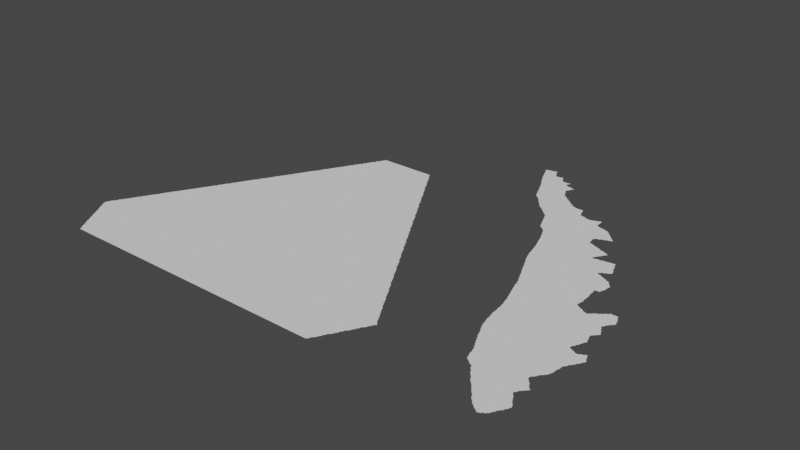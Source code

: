# Source: new.blend  (saved by Blender 3.3.6; exported with 4.5.12 LTS)
import bpy
from mathutils import Matrix  # noqa: F401  (used for matrix-valued properties, if any)

bpy.ops.wm.read_factory_settings(use_empty=True)
scene = bpy.context.scene
scene.name = 'Scene'

# ---- collections
col_collection = bpy.data.collections.new('Collection'); scene.collection.children.link(col_collection)

# ---- node groups
ng_auto_smooth = bpy.data.node_groups.new('Auto Smooth', 'GeometryNodeTree')
_s = ng_auto_smooth.interface.new_socket(name='Geometry', in_out='OUTPUT', socket_type='NodeSocketGeometry')
_s = ng_auto_smooth.interface.new_socket(name='Geometry', in_out='INPUT', socket_type='NodeSocketGeometry')
_s = ng_auto_smooth.interface.new_socket(name='Angle', in_out='INPUT', socket_type='NodeSocketFloat')
_s.subtype = 'ANGLE'
_s.min_value = 0.0
_s.max_value = 3.142
ng_auto_smooth.is_modifier = True
_N = ng_auto_smooth.nodes; _L = ng_auto_smooth.links
n0 = _N.new('NodeGroupOutput'); n0.name = 'Group Output'; n0.location = (480, -100)
n1 = _N.new('NodeGroupInput'); n1.name = 'Group Input'; n1.location = (-420, -300)
n2 = _N.new('NodeGroupInput'); n2.name = 'Group Input.001'; n2.location = (-60, -100)
n3 = _N.new('GeometryNodeSetShadeSmooth'); n3.name = 'Set Shade Smooth'; n3.location = (120, -100)
n3.domain = 'EDGE'
n4 = _N.new('GeometryNodeSetShadeSmooth'); n4.name = 'Set Shade Smooth.001'; n4.location = (300, -100)
n5 = _N.new('GeometryNodeInputMeshEdgeAngle'); n5.name = 'Edge Angle'; n5.location = (-420, -220)
n6 = _N.new('GeometryNodeInputEdgeSmooth'); n6.name = 'Is Edge Smooth'; n6.location = (-60, -160)
n7 = _N.new('GeometryNodeInputShadeSmooth'); n7.name = 'Is Face Smooth'; n7.location = (-240, -340)
n8 = _N.new('FunctionNodeBooleanMath'); n8.name = 'Boolean Math'; n8.location = (-60, -220)
n9 = _N.new('FunctionNodeCompare'); n9.name = 'Compare'; n9.location = (-240, -180)
n9.operation = 'LESS_EQUAL'
_L.new(n5.outputs[0], n9.inputs[0])
_L.new(n4.outputs[0], n0.inputs[0])
_L.new(n1.outputs[1], n9.inputs[1])
_L.new(n9.outputs[0], n8.inputs[0])
_L.new(n7.outputs[0], n8.inputs[1])
_L.new(n2.outputs[0], n3.inputs[0])
_L.new(n6.outputs[0], n3.inputs[1])
_L.new(n3.outputs[0], n4.inputs[0])
_L.new(n8.outputs[0], n3.inputs[2])
n0.is_active_output = True

# ---- world
world_world = bpy.data.worlds.new('World'); scene.world = world_world
world_world.use_nodes = True; world_world.node_tree.nodes.clear()
_N = world_world.node_tree.nodes; _L = world_world.node_tree.links
n0 = _N.new('ShaderNodeOutputWorld'); n0.name = 'World Output'; n0.location = (300, 300)
n1 = _N.new('ShaderNodeBackground'); n1.name = 'Background'; n1.location = (10, 300)
n1.inputs[0].default_value = (0.05088, 0.05088, 0.05088, 1.0)
_L.new(n1.outputs[0], n0.inputs[0])
n0.is_active_output = True
world_world.color = (0.05088, 0.05088, 0.05088)
world_world.use_sun_shadow = False
world_world.sun_shadow_jitter_overblur = 0.0

# ---- meshes
me_mesh = bpy.data.meshes.new('Mesh')
me_mesh.from_pydata([(76.16, 10.21, -8.152e-08), (76.15, 10.23, -8.48e-08), (76.4, 9.277, -4.439e-08), (76.42, 9.236, -5.438e-08), (76.41, 9.251, -8.147e-08), (76.41, 9.271, -9.317e-08), (76.44, 9.196, -5.771e-08), (76.43, 9.211, -8.45e-08), (76.43, 9.23, -9.85e-08), (76.46, 9.155, -6.409e-08), (76.45, 9.171, -8.498e-08), (76.45, 9.19, -9.495e-08), (76.48, 9.114, -6.638e-08), (76.47, 9.131, -8.723e-08), (76.47, 9.15, -9.681e-08), (76.3, 9.595, -4.578e-08), (76.32, 9.492, -5.69e-08), (76.32, 9.511, -7.816e-08), (76.31, 9.531, -8.48e-08), (76.31, 9.551, -9.512e-08), (76.31, 9.571, -9.358e-08), (76.31, 9.59, -9.614e-08), (76.34, 9.432, -7.581e-08), (76.33, 9.451, -8.95e-08), (76.33, 9.47, -9.253e-08), (76.33, 9.49, -9.839e-08), (76.36, 9.375, -5.951e-08), (76.35, 9.392, -8.21e-08), (76.35, 9.411, -9.234e-08), (76.38, 9.333, -6.733e-08), (76.37, 9.351, -8.723e-08), (76.37, 9.37, -9.545e-08), (76.38, 9.491, -9.988e-08), (76.4, 9.292, -7.597e-08), (76.39, 9.311, -9.661e-08), (76.39, 9.33, -9.833e-08), (76.47, 9.368, -9.988e-08), (76.49, 9.566, -9.364e-08), (76.53, 9.489, -9.988e-08), (76.26, 9.892, -7.14e-08), (76.25, 9.911, -8.48e-08), (76.28, 9.751, -4.92e-08), (76.28, 9.77, -7.491e-08), (76.28, 9.791, -7.915e-08), (76.28, 9.811, -9.315e-08), (76.27, 9.831, -8.685e-08), (76.27, 9.851, -8.963e-08), (76.27, 9.87, -9.439e-08), (76.25, 9.93, -9.009e-08), (76.3, 9.611, -6.784e-08), (76.3, 9.63, -8.811e-08), (76.29, 9.65, -9.517e-08), (76.29, 9.67, -8.942e-08), (76.29, 9.689, -9.439e-08), (76.29, 9.71, -9.253e-08), (76.29, 9.73, -9.906e-08), (76.36, 9.89, -9.988e-08), (76.37, 9.657, -9.988e-08), (76.42, 9.78, -9.988e-08), (76.46, 9.92, -9.988e-08), (76.49, 9.66, -2.497e-08), (76.49, 9.72, -4.994e-08), (76.49, 9.76, -4.994e-08), (76.49, 9.8, -4.994e-08), (76.49, 9.84, -4.994e-08), (76.5, 9.9, -2.497e-08), (76.18, 10.14, -4.528e-08), (76.18, 10.15, -7.937e-08), (76.17, 10.17, -8.973e-08), (76.17, 10.19, -9.796e-08), (76.2, 10.08, -4.528e-08), (76.2, 10.09, -7.788e-08), (76.19, 10.11, -9.368e-08), (76.19, 10.13, -9.517e-08), (76.22, 10.15, -9.988e-08), (76.22, 10.03, -5.393e-08), (76.21, 10.05, -8.876e-08), (76.21, 10.07, -9.518e-08), (76.24, 9.972, -5.352e-08), (76.23, 9.991, -8.694e-08), (76.23, 10.01, -9.43e-08), (76.29, 10.08, -9.988e-08), (76.25, 9.95, -9.439e-08), (76.3, 9.981, -9.988e-08), (76.33, 10.24, -9.988e-08), (76.42, 10.01, -9.988e-08), (76.42, 10.12, -9.988e-08), (76.49, 10.23, -7.491e-08), (76.49, 9.96, -4.994e-08), (76.5, 10.03, -8.74e-08), (76.51, 10.12, -9.988e-08), (76.78, 8.64, -3.329e-08), (76.8, 8.619, -4.217e-08), (76.79, 8.632, -8.403e-08), (76.54, 8.938, -4.162e-08), (76.54, 8.952, -6.972e-08), (76.56, 8.892, -7.547e-08), (76.55, 8.911, -8.853e-08), (76.55, 8.93, -9.339e-08), (76.6, 8.949, -9.988e-08), (76.57, 8.876, -7.412e-08), (76.57, 8.89, -9.848e-08), (76.6, 8.858, -7.829e-08), (76.59, 8.871, -9.572e-08), (76.62, 8.84, -3.329e-08), (76.61, 8.852, -9.622e-08), (76.63, 8.835, -8.372e-08), (76.66, 8.813, -7.491e-08), (76.65, 8.83, -9.941e-08), (76.68, 8.777, -7.665e-08), (76.67, 8.792, -8.346e-08), (76.67, 8.81, -9.643e-08), (76.7, 8.755, -6.748e-08), (76.69, 8.771, -8.817e-08), (76.72, 8.72, -6.542e-08), (76.71, 8.733, -7.713e-08), (76.71, 8.75, -9.299e-08), (76.79, 9.012, -9.988e-08), (76.74, 8.698, -5.327e-08), (76.73, 8.712, -8.557e-08), (76.76, 8.675, -8.409e-08), (76.75, 8.691, -9.196e-08), (76.81, 8.758, -9.988e-08), (76.77, 8.653, -7.385e-08), (76.77, 8.67, -9.368e-08), (76.83, 8.86, -9.988e-08), (76.5, 9.073, -7.058e-08), (76.49, 9.091, -8.737e-08), (76.49, 9.11, -9.684e-08), (76.52, 9.159, -9.988e-08), (76.52, 9.014, -7.821e-08), (76.52, 9.031, -8.025e-08), (76.51, 9.051, -8.914e-08), (76.51, 9.07, -9.845e-08), (76.53, 8.971, -8.45e-08), (76.53, 8.991, -9.221e-08), (76.53, 9.01, -9.909e-08), (76.57, 9.28, -9.988e-08), (76.63, 9.16, -9.988e-08), (76.64, 9.035, -9.988e-08), (76.7, 9.28, -9.988e-08), (76.76, 9.16, -9.988e-08), (76.83, 9.246, -9.988e-08), (76.52, 9.62, -8.74e-08), (76.63, 9.395, -9.988e-08), (76.64, 9.543, -9.988e-08), (76.74, 9.4, -9.988e-08), (76.74, 9.532, -9.988e-08), (76.78, 9.621, -9.988e-08), (76.82, 9.36, -9.988e-08), (76.84, 9.477, -9.988e-08), (76.57, 9.74, -9.988e-08), (76.58, 9.902, -9.988e-08), (76.7, 9.706, -9.988e-08), (76.67, 9.85, -9.988e-08), (76.78, 9.767, -9.988e-08), (76.77, 9.919, -9.988e-08), (76.63, 10.03, -9.988e-08), (76.62, 10.17, -9.988e-08), (76.69, 10.27, -9.988e-08), (76.74, 10.08, -9.988e-08), (76.78, 10.22, -9.988e-08), (76.82, 10.03, -9.988e-08), (76.83, 10.12, -9.988e-08), (77.07, 8.316, -6.796e-08), (77.1, 8.299, -4.395e-08), (77.09, 8.311, -9.196e-08), (77.1, 8.3, -3.329e-08), (77.11, 8.311, -9.2e-08), (76.82, 8.597, -6.126e-08), (76.81, 8.611, -8.83e-08), (76.84, 8.575, -7.132e-08), (76.83, 8.59, -9.317e-08), (76.85, 8.553, -7.627e-08), (76.85, 8.57, -9.607e-08), (76.88, 8.519, -4.217e-08), (76.87, 8.532, -8.346e-08), (76.87, 8.55, -9.926e-08), (76.93, 8.587, -9.988e-08), (76.9, 8.496, -6.326e-08), (76.89, 8.511, -9.023e-08), (76.92, 8.474, -7.295e-08), (76.91, 8.49, -9.317e-08), (76.94, 8.438, -4.162e-08), (76.93, 8.452, -8.043e-08), (76.93, 8.47, -9.577e-08), (76.96, 8.416, -7.901e-08), (76.95, 8.431, -9.169e-08), (76.98, 8.394, -7.025e-08), (76.97, 8.411, -9.306e-08), (76.99, 8.376, -6.973e-08), (76.99, 8.39, -9.402e-08), (77.02, 8.358, -5.28e-08), (77.01, 8.371, -9.553e-08), (76.99, 8.479, -9.988e-08), (77.04, 8.34, -3.329e-08), (77.03, 8.352, -9.652e-08), (77.07, 8.54, -9.988e-08), (77.07, 8.635, -9.988e-08), (77.05, 8.334, -7.814e-08), (77.07, 8.33, -9.677e-08), (77.14, 8.445, -9.988e-08), (76.89, 8.674, -9.988e-08), (76.88, 8.941, -9.988e-08), (76.92, 8.82, -9.988e-08), (76.97, 8.999, -9.988e-08), (77.01, 8.736, -9.988e-08), (77.01, 8.86, -9.988e-08), (77.1, 8.78, -9.988e-08), (77.14, 8.883, -9.988e-08), (77.15, 8.99, -9.803e-08), (76.88, 9.129, -9.988e-08), (76.92, 9.24, -9.988e-08), (77.0, 9.125, -9.988e-08), (77.06, 9.237, -9.988e-08), (77.06, 9.04, -9.988e-08), (77.16, 9.135, -9.988e-08), (77.15, 9.01, -9.849e-08), (76.93, 9.36, -9.988e-08), (76.96, 9.566, -9.988e-08), (76.99, 9.444, -9.988e-08), (77.02, 9.36, -9.988e-08), (77.1, 9.608, -7.491e-08), (77.14, 9.355, -9.988e-08), (77.13, 9.492, -9.988e-08), (76.88, 9.801, -9.988e-08), (76.9, 9.685, -9.988e-08), (76.95, 9.866, -9.988e-08), (77.0, 9.688, -9.988e-08), (77.07, 9.78, -9.988e-08), (77.13, 9.69, -9.988e-08), (77.12, 9.907, -9.988e-08), (77.17, 9.631, -8.688e-08), (76.92, 10.01, -9.988e-08), (76.87, 10.27, -9.171e-08), (76.92, 10.17, -9.988e-08), (76.91, 10.25, -7.749e-08), (76.97, 10.21, -9.718e-08), (76.93, 10.23, -8.991e-08), (76.95, 10.22, -7.257e-08), (77.02, 9.977, -9.988e-08), (77.02, 10.08, -9.988e-08), (76.96, 10.22, -3.329e-08), (76.99, 10.22, -6.796e-08), (76.99, 10.21, -9.802e-08), (77.01, 10.23, -9.294e-08), (77.03, 10.25, -8.211e-08), (77.12, 10.07, -9.988e-08), (77.08, 10.2, -9.988e-08), (77.07, 10.27, -9.853e-08), (77.13, 8.317, -6.835e-08), (77.13, 8.33, -9.76e-08), (77.15, 8.333, -8.498e-08), (77.17, 8.351, -9.021e-08), (77.19, 8.39, -9.849e-08), (77.18, 8.577, -9.988e-08), (77.16, 8.338, -5.28e-08), (77.19, 8.372, -8.506e-08), (77.18, 8.358, -4.412e-08), (77.2, 8.395, -6.249e-08), (77.21, 8.411, -8.737e-08), (77.21, 8.43, -9.926e-08), (77.27, 8.55, -1.013e-07), (77.22, 8.644, -7.997e-08), (77.22, 8.433, -7.195e-08), (77.23, 8.451, -9.196e-08), (77.25, 8.49, -9.506e-08), (77.25, 8.589, -9.264e-08), (77.23, 8.61, -9.926e-08), (77.23, 8.629, -8.595e-08), (77.24, 8.458, -6.715e-08), (77.25, 8.472, -8.2e-08), (77.27, 8.568, -9.035e-08), (77.24, 8.607, -7.311e-08), (77.26, 8.496, -6.193e-08), (77.27, 8.511, -8.536e-08), (77.27, 8.53, -9.926e-08), (77.26, 8.583, -5.527e-08), (77.28, 8.533, -7.198e-08), (77.28, 8.546, -6.748e-08), (77.19, 8.689, -9.313e-08), (77.21, 8.79, -9.768e-08), (77.17, 8.71, -9.76e-08), (77.17, 8.73, -5.882e-08), (77.19, 8.77, -9.671e-08), (77.21, 8.908, -9.346e-08), (77.17, 8.95, -9.317e-08), (77.18, 8.706, -7.01e-08), (77.19, 8.752, -8.043e-08), (77.19, 8.929, -8.791e-08), (77.18, 8.944, -6.326e-08), (77.21, 8.65, -9.508e-08), (77.21, 8.668, -7.92e-08), (77.2, 8.682, -4.162e-08), (77.2, 8.774, -7.166e-08), (77.22, 8.886, -8.668e-08), (77.21, 8.89, -9.848e-08), (77.2, 8.922, -4.162e-08), (77.22, 8.796, -6.023e-08), (77.23, 8.811, -1.067e-07), (77.25, 8.832, -8.483e-08), (77.23, 8.87, -9.492e-08), (77.24, 8.819, -4.217e-08), (77.26, 8.842, -8.23e-08), (77.26, 8.844, -5.993e-08), (77.25, 8.852, -7.511e-08), (77.26, 8.847, -6.076e-08), (77.24, 8.855, -9.427e-08), (77.24, 8.864, -6.023e-08), (77.26, 8.842, -3.329e-08), (77.15, 8.97, -9.76e-08), (77.17, 9.031, -9.619e-08), (77.2, 9.24, -9.988e-08), (77.16, 8.966, -7.295e-08), (77.16, 9.015, -6.95e-08), (77.19, 9.07, -9.803e-08), (77.18, 9.037, -5.527e-08), (77.19, 9.052, -8.382e-08), (77.21, 9.09, -9.616e-08), (77.2, 9.073, -7.491e-08), (77.22, 9.096, -8.006e-08), (77.23, 9.111, -8.959e-08), (77.24, 9.119, -4.217e-08), (77.25, 9.132, -8.229e-08), (77.25, 9.15, -9.617e-08), (77.27, 9.25, -9.713e-08), (77.26, 9.153, -7.167e-08), (77.26, 9.17, -8.606e-08), (77.27, 9.19, -8.902e-08), (77.27, 9.21, -9.076e-08), (77.27, 9.23, -9.215e-08), (77.28, 9.271, -7.107e-08), (77.28, 9.257, -4.439e-08), (77.21, 9.589, -9.088e-08), (77.25, 9.354, -9.988e-08), (77.27, 9.566, -9.922e-08), (77.25, 9.569, -9.607e-08), (77.24, 9.58, -6.987e-08), (77.23, 9.584, -7.67e-08), (77.29, 9.331, -8.628e-08), (77.28, 9.291, -7.816e-08), (77.28, 9.311, -8.416e-08), (77.32, 9.517, -9.988e-08), (77.29, 9.569, -9.45e-08), (77.3, 9.58, -4.162e-08), (77.3, 9.338, -4.162e-08), (77.31, 9.352, -7.92e-08), (77.31, 9.37, -9.331e-08), (77.31, 9.584, -7.952e-08), (77.32, 9.376, -6.354e-08), (77.33, 9.391, -9.308e-08), (77.35, 9.43, -9.527e-08), (77.33, 9.589, -8.971e-08), (77.34, 9.4, -3.329e-08), (77.35, 9.412, -7.855e-08), (77.39, 9.49, -1.025e-07), (77.36, 9.602, -7.008e-08), (77.36, 9.436, -6.354e-08), (77.37, 9.451, -7.694e-08), (77.37, 9.569, -9.208e-08), (77.37, 9.588, -8.032e-08), (77.38, 9.46, -3.329e-08), (77.38, 9.472, -7.713e-08), (77.39, 9.529, -8.971e-08), (77.38, 9.548, -7.753e-08), (77.38, 9.562, -4.162e-08), (77.4, 9.496, -6.193e-08), (77.4, 9.508, -7.143e-08), (77.4, 9.52, -3.329e-08), (77.17, 9.609, -1.076e-07), (77.21, 9.73, -9.853e-08), (77.23, 9.771, -9.718e-08), (77.17, 9.65, -9.848e-08), (77.19, 9.603, -7.142e-08), (77.18, 9.654, -6.638e-08), (77.19, 9.671, -8.694e-08), (77.19, 9.69, -9.597e-08), (77.2, 9.6, -3.329e-08), (77.2, 9.696, -7.473e-08), (77.21, 9.712, -8.407e-08), (77.23, 9.81, -9.704e-08), (77.22, 9.865, -7.536e-08), (77.21, 9.87, -9.603e-08), (77.21, 9.889, -8.85e-08), (77.21, 9.91, -9.041e-08), (77.22, 9.738, -6.683e-08), (77.22, 9.752, -7.955e-08), (77.23, 9.829, -8.942e-08), (77.22, 9.849, -7.955e-08), (77.22, 9.915, -6.796e-08), (77.24, 9.792, -6.992e-08), (77.24, 9.806, -5.845e-08), (77.34, 9.6, -3.329e-08), (77.35, 9.604, -7.267e-08), (77.19, 9.995, -9.988e-08), (77.18, 10.17, -9.988e-08), (77.2, 10.27, -9.988e-08), (77.21, 10.11, -9.177e-08), (77.22, 10.08, -7.571e-08), (77.21, 10.09, -8.971e-08), (77.23, 10.13, -8.911e-08), (77.23, 9.93, -8.682e-08), (77.25, 10.01, -9.302e-08), (77.25, 10.03, -7.974e-08), (77.23, 10.05, -9.11e-08), (77.22, 10.07, -7.67e-08), (77.22, 10.12, -4.217e-08), (77.23, 10.15, -9.262e-08), (77.24, 9.937, -6.126e-08), (77.25, 9.951, -9.067e-08), (77.26, 10.0, -7.175e-08), (77.24, 10.15, -7.166e-08), (77.25, 10.17, -9.306e-08), (77.28, 10.25, -9.016e-08), (77.26, 9.958, -5.327e-08), (77.27, 9.971, -8.566e-08), (77.27, 9.988, -8.147e-08), (77.26, 10.18, -5.868e-08), (77.27, 10.19, -8.616e-08), (77.29, 10.21, -7.679e-08), (77.29, 10.23, -8.694e-08), (76.16, 10.2, 3.329e-08), (76.34, 9.418, 4.162e-08), (76.26, 9.877, -3.048e-08), (76.28, 9.737, -2.561e-08), (76.22, 10.02, 4.439e-08), (76.24, 9.957, 4.439e-08), (77.18, 8.74, 3.329e-08), (77.24, 9.78, 3.329e-08), (77.24, 10.04, 4.162e-08), (77.28, 10.2, -2.749e-08), (74.88, 12.72, -7.818e-08), (74.88, 12.73, -7.277e-08), (74.87, 12.75, -7.96e-08), (75.14, 12.15, -7.813e-08), (75.16, 12.1, -3.329e-08), (75.16, 12.11, -7.142e-08), (75.15, 12.13, -8.777e-08), (75.15, 12.15, -9.681e-08), (75.18, 12.07, -7.519e-08), (75.17, 12.09, -9.259e-08), (75.21, 12.11, -9.988e-08), (75.19, 12.06, -7.275e-08), (75.19, 12.07, -9.681e-08), (75.0, 12.46, -7.196e-08), (74.99, 12.47, -8.25e-08), (75.02, 12.42, -4.217e-08), (75.01, 12.43, -7.745e-08), (75.01, 12.45, -9.317e-08), (75.04, 12.38, -3.329e-08), (75.04, 12.39, -7.753e-08), (75.03, 12.41, -9.057e-08), (75.06, 12.34, -3.329e-08), (75.06, 12.35, -7.182e-08), (75.05, 12.37, -9.471e-08), (75.11, 12.44, -9.988e-08), (75.08, 12.3, -5.375e-08), (75.07, 12.31, -8.006e-08), (75.07, 12.33, -9.833e-08), (75.1, 12.25, -6.68e-08), (75.09, 12.27, -8.512e-08), (75.09, 12.29, -9.597e-08), (75.12, 12.2, -4.439e-08), (75.12, 12.21, -8.207e-08), (75.11, 12.23, -8.914e-08), (75.11, 12.25, -9.762e-08), (75.13, 12.17, -8.45e-08), (75.13, 12.19, -9.867e-08), (75.16, 12.33, -9.988e-08), (74.9, 12.68, -5.438e-08), (74.9, 12.69, -8.091e-08), (74.89, 12.71, -9.007e-08), (74.89, 12.75, -9.848e-08), (74.89, 12.76, -5.76e-08), (74.92, 12.63, -6.3e-08), (74.91, 12.65, -9.686e-08), (74.91, 12.67, -9.51e-08), (74.95, 12.71, -9.988e-08), (74.91, 12.76, -8.016e-08), (74.94, 12.58, -6.949e-08), (74.94, 12.59, -7.513e-08), (74.93, 12.61, -9.62e-08), (74.93, 12.63, -9.879e-08), (74.93, 12.77, -8.796e-08), (74.96, 12.54, -5.375e-08), (74.95, 12.55, -8.025e-08), (74.95, 12.57, -9.216e-08), (74.95, 12.77, -9.134e-08), (74.98, 12.5, -5.438e-08), (74.97, 12.51, -8.609e-08), (74.97, 12.53, -9.817e-08), (75.01, 12.77, -9.891e-08), (74.97, 12.77, -9.926e-08), (74.97, 12.78, -6.049e-08), (74.99, 12.49, -9.34e-08), (74.99, 12.78, -8.025e-08), (75.07, 12.59, -9.988e-08), (75.05, 12.69, -9.122e-08), (75.03, 12.73, -9.252e-08), (75.02, 12.76, -6.949e-08), (75.01, 12.79, -7.839e-08), (75.02, 12.75, -7.753e-08), (75.04, 12.71, -7.753e-08), (75.04, 12.72, -4.162e-08), (75.07, 12.67, -9.217e-08), (75.06, 12.68, -4.162e-08), (75.09, 12.67, -9.228e-08), (75.11, 12.67, -9.892e-08), (75.13, 12.67, -9.77e-08), (75.13, 12.68, -4.717e-08), (75.2, 12.52, -9.988e-08), (75.16, 12.67, -8.81e-08), (75.15, 12.68, -4.994e-08), (75.21, 12.59, -9.459e-08), (75.19, 12.61, -9.397e-08), (75.17, 12.65, -8.349e-08), (75.16, 12.68, -3.329e-08), (75.19, 12.63, -8.032e-08), (75.18, 12.64, -4.217e-08), (75.39, 11.84, -7.135e-08), (75.42, 11.82, -6.703e-08), (75.41, 11.83, -9.457e-08), (75.44, 11.8, -6.126e-08), (75.43, 11.81, -9.306e-08), (75.47, 11.88, -9.988e-08), (75.46, 11.78, -7.613e-08), (75.45, 11.79, -9.51e-08), (75.48, 11.76, -4.217e-08), (75.47, 11.77, -8.093e-08), (75.5, 11.74, -3.329e-08), (75.49, 11.75, -8.368e-08), (75.51, 11.73, -7.894e-08), (75.56, 11.78, -9.988e-08), (75.22, 12.04, -6.023e-08), (75.21, 12.05, -9.399e-08), (75.24, 12.02, -5.868e-08), (75.23, 12.03, -9.067e-08), (75.26, 11.99, -6.796e-08), (75.25, 12.01, -9.283e-08), (75.27, 11.97, -7.577e-08), (75.27, 11.99, -9.667e-08), (75.3, 11.94, -4.217e-08), (75.29, 11.95, -8.443e-08), (75.29, 11.97, -9.926e-08), (75.33, 12.04, -9.988e-08), (75.33, 12.17, -9.988e-08), (75.32, 11.92, -5.868e-08), (75.31, 11.93, -9.609e-08), (75.34, 11.89, -6.796e-08), (75.33, 11.91, -8.946e-08), (75.35, 11.87, -7.577e-08), (75.35, 11.89, -9.587e-08), (75.37, 11.85, -7.382e-08), (75.37, 11.87, -9.888e-08), (75.42, 12.16, -9.988e-08), (75.39, 11.85, -9.681e-08), (75.41, 12.01, -9.988e-08), (75.54, 12.07, -9.988e-08), (75.24, 12.24, -9.988e-08), (75.27, 12.36, -9.988e-08), (75.28, 12.47, -9.988e-08), (75.34, 12.28, -9.988e-08), (75.39, 12.35, -9.836e-08), (75.37, 12.41, -9.746e-08), (75.37, 12.39, -9.261e-08), (75.38, 12.45, -9.988e-08), (75.41, 12.33, -8.687e-08), (75.39, 12.37, -7.855e-08), (75.38, 12.38, -4.162e-08), (75.38, 12.41, -6.835e-08), (75.39, 12.43, -8.848e-08), (75.41, 12.47, -9.387e-08), (75.41, 12.31, -8.9e-08), (75.4, 12.34, -4.412e-08), (75.4, 12.44, -3.329e-08), (75.4, 12.45, -7.713e-08), (75.47, 12.25, -9.729e-08), (75.43, 12.27, -9.926e-08), (75.43, 12.29, -8.363e-08), (75.42, 12.3, -5.868e-08), (75.42, 12.48, -5.28e-08), (75.46, 12.26, -7.072e-08), (75.45, 12.27, -8.346e-08), (75.49, 12.23, -9.33e-08), (75.48, 12.24, -6.326e-08), (75.51, 12.21, -9.677e-08), (75.51, 12.22, -6.973e-08), (75.2, 12.6, -5.438e-08), (75.23, 12.59, -9.012e-08), (75.29, 12.55, -9.645e-08), (75.25, 12.59, -9.496e-08), (75.27, 12.59, -9.073e-08), (75.29, 12.53, -8.817e-08), (75.3, 12.57, -8.254e-08), (75.29, 12.59, -9.536e-08), (75.3, 12.6, -4.439e-08), (75.33, 12.51, -9.441e-08), (75.31, 12.52, -6.784e-08), (75.3, 12.56, -4.162e-08), (75.31, 12.59, -8.751e-08), (75.31, 12.6, -5.69e-08), (75.35, 12.51, -9.328e-08), (75.32, 12.52, -4.162e-08), (75.37, 12.51, -8.645e-08), (75.39, 12.5, -7.738e-08), (75.41, 12.49, -9.439e-08), (75.4, 12.5, -4.439e-08), (75.43, 12.49, -7.512e-08), (75.8, 11.2, -5.375e-08), (75.82, 11.14, -7.577e-08), (75.82, 11.15, -7.955e-08), (75.81, 11.17, -9.043e-08), (75.81, 11.19, -9.603e-08), (75.84, 11.09, -7.937e-08), (75.83, 11.11, -8.955e-08), (75.83, 11.13, -9.597e-08), (75.62, 11.5, -5.438e-08), (75.62, 11.51, -8.091e-08), (75.64, 11.46, -6.956e-08), (75.63, 11.47, -8.401e-08), (75.63, 11.49, -9.743e-08), (75.66, 11.44, -6.551e-08), (75.65, 11.45, -9.199e-08), (75.67, 11.43, -7.948e-08), (75.72, 11.59, -9.988e-08), (75.69, 11.41, -7.627e-08), (75.69, 11.43, -9.926e-08), (75.71, 11.39, -7.299e-08), (75.71, 11.41, -9.648e-08), (75.74, 11.34, -3.329e-08), (75.74, 11.35, -7.239e-08), (75.73, 11.37, -9.729e-08), (75.73, 11.39, -9.848e-08), (75.78, 11.44, -9.988e-08), (75.76, 11.3, -5.438e-08), (75.76, 11.31, -8.152e-08), (75.75, 11.33, -9.024e-08), (75.82, 11.56, -9.988e-08), (75.78, 11.25, -6.409e-08), (75.77, 11.27, -8.462e-08), (75.77, 11.29, -9.51e-08), (75.8, 11.21, -7.982e-08), (75.79, 11.23, -8.999e-08), (75.79, 11.25, -9.77e-08), (75.85, 11.3, -9.988e-08), (75.54, 11.7, -5.438e-08), (75.53, 11.71, -8.061e-08), (75.53, 11.73, -9.572e-08), (75.56, 11.65, -6.792e-08), (75.55, 11.67, -8.533e-08), (75.55, 11.69, -9.497e-08), (75.58, 11.6, -4.439e-08), (75.58, 11.61, -7.545e-08), (75.57, 11.63, -9.209e-08), (75.57, 11.65, -9.848e-08), (75.62, 11.89, -9.988e-08), (75.6, 11.55, -6.68e-08), (75.59, 11.57, -8.565e-08), (75.59, 11.59, -9.768e-08), (75.61, 11.53, -8.953e-08), (75.61, 11.55, -9.788e-08), (75.64, 11.67, -9.988e-08), (75.71, 11.8, -9.988e-08), (75.77, 11.7, -9.988e-08), (75.76, 11.9, -9.988e-08), (75.85, 11.78, -9.988e-08), (75.89, 11.87, -9.988e-08), (75.53, 12.19, -9.796e-08), (75.59, 12.15, -9.312e-08), (75.61, 12.13, -9.587e-08), (75.61, 12.14, -6.796e-08), (75.63, 12.11, -9.566e-08), (75.63, 12.13, -7.577e-08), (75.7, 12.01, -9.988e-08), (75.67, 12.09, -9.654e-08), (75.65, 12.11, -7.999e-08), (75.66, 12.1, -4.162e-08), (75.69, 12.09, -9.194e-08), (75.71, 12.08, -8.74e-08), (75.73, 12.08, -8.468e-08), (75.77, 12.08, -8.556e-08), (75.75, 12.08, -8.324e-08), (75.81, 12.03, -9.532e-08), (75.8, 12.07, -8.465e-08), (75.79, 12.08, -7.138e-08), (75.81, 12.05, -8.777e-08), (75.8, 12.08, -3.329e-08), (75.83, 11.97, -9.788e-08), (75.83, 11.99, -8.894e-08), (75.82, 12.01, -8.091e-08), (75.82, 12.02, -5.375e-08), (75.53, 12.21, -7.55e-08), (75.55, 12.19, -7.799e-08), (75.57, 12.17, -8.791e-08), (75.56, 12.18, -4.217e-08), (75.58, 12.16, -5.868e-08), (76.02, 10.56, -5.951e-08), (76.04, 10.51, -6.3e-08), (76.03, 10.53, -8.498e-08), (76.03, 10.55, -9.635e-08), (76.06, 10.47, -7.058e-08), (76.05, 10.49, -8.688e-08), (76.05, 10.51, -9.895e-08), (76.08, 10.43, -7.67e-08), (76.07, 10.45, -8.962e-08), (76.07, 10.47, -9.926e-08), (76.1, 10.38, -5.438e-08), (76.09, 10.39, -8.092e-08), (76.09, 10.41, -9.493e-08), (76.14, 10.49, -9.988e-08), (76.12, 10.33, -6.409e-08), (76.11, 10.35, -8.424e-08), (76.11, 10.37, -9.51e-08), (76.14, 10.62, -9.988e-08), (76.14, 10.28, -5.375e-08), (76.14, 10.29, -7.994e-08), (76.13, 10.31, -9.685e-08), (76.13, 10.33, -9.631e-08), (76.2, 10.4, -9.988e-08), (76.15, 10.25, -8.914e-08), (76.15, 10.27, -9.943e-08), (75.9, 10.84, -4.578e-08), (75.9, 10.85, -7.463e-08), (75.89, 10.87, -8.48e-08), (75.92, 10.78, -4.162e-08), (75.92, 10.79, -7.401e-08), (75.91, 10.81, -8.827e-08), (75.91, 10.83, -9.525e-08), (75.89, 10.89, -9.008e-08), (75.94, 10.73, -5.693e-08), (75.93, 10.75, -8.228e-08), (75.93, 10.77, -9.592e-08), (76.0, 10.86, -9.988e-08), (75.96, 10.69, -6.638e-08), (75.95, 10.71, -8.61e-08), (75.95, 10.73, -9.681e-08), (75.98, 10.65, -7.513e-08), (75.97, 10.67, -9.517e-08), (75.97, 10.69, -9.848e-08), (76.01, 10.78, -9.988e-08), (76.0, 10.6, -7.137e-08), (76.0, 10.61, -8.025e-08), (75.99, 10.63, -9.582e-08), (76.01, 10.57, -8.224e-08), (76.01, 10.59, -9.696e-08), (76.07, 10.7, -9.988e-08), (76.1, 10.82, -9.988e-08), (76.21, 10.75, -9.988e-08), (76.19, 10.85, -9.988e-08), (75.86, 11.0, -3.329e-08), (75.86, 11.01, -6.326e-08), (75.86, 11.03, -8.431e-08), (75.85, 11.05, -9.26e-08), (75.85, 11.07, -9.518e-08), (75.89, 11.18, -9.988e-08), (75.88, 10.93, -6.784e-08), (75.88, 10.95, -8.386e-08), (75.87, 10.97, -9.403e-08), (75.87, 10.99, -9.257e-08), (75.9, 11.03, -9.988e-08), (75.89, 10.91, -9.079e-08), (75.93, 10.93, -9.988e-08), (76.0, 11.02, -9.988e-08), (75.96, 11.12, -9.988e-08), (76.06, 10.94, -9.988e-08), (76.02, 11.2, -9.988e-08), (76.07, 11.12, -9.988e-08), (76.13, 11.02, -9.988e-08), (76.12, 11.23, -9.988e-08), (76.22, 11.17, -9.988e-08), (75.92, 11.4, -9.988e-08), (75.92, 11.52, -9.988e-08), (76.0, 11.32, -9.988e-08), (76.06, 11.51, -9.988e-08), (76.14, 11.4, -9.988e-08), (76.19, 11.56, -9.988e-08), (75.91, 11.68, -9.988e-08), (75.97, 11.61, -9.988e-08), (76.0, 11.83, -9.988e-08), (76.02, 11.7, -9.988e-08), (76.14, 11.66, -9.988e-08), (76.12, 11.82, -9.988e-08), (76.13, 11.85, -9.25e-08), (76.25, 11.81, -9.957e-08), (76.17, 11.83, -9.919e-08), (75.85, 11.96, -7.572e-08), (75.87, 11.95, -9.445e-08), (75.86, 11.96, -4.412e-08), (75.91, 11.94, -7.857e-08), (75.89, 11.95, -8.664e-08), (75.93, 11.93, -9.136e-08), (75.92, 11.94, -3.329e-08), (75.95, 11.93, -8.787e-08), (75.97, 11.92, -8.542e-08), (75.99, 11.93, -8.751e-08), (76.01, 11.93, -9.603e-08), (76.02, 11.94, -5.375e-08), (76.05, 11.95, -9.919e-08), (76.03, 11.94, -8.209e-08), (76.07, 11.95, -9.796e-08), (76.07, 11.96, -6.68e-08), (76.11, 11.91, -9.411e-08), (76.11, 11.93, -9.386e-08), (76.09, 11.97, -8.6e-08), (76.11, 11.87, -9.536e-08), (76.11, 11.89, -9.228e-08), (76.11, 11.95, -8.788e-08), (76.1, 11.97, -7.943e-08), (76.12, 11.86, -4.439e-08), (76.15, 11.84, -8.386e-08), (76.25, 10.54, -9.988e-08), (76.39, 10.37, -9.988e-08), (76.34, 10.46, -9.988e-08), (76.41, 10.28, -9.988e-08), (76.4, 10.52, -9.988e-08), (76.49, 10.3, -4.994e-08), (76.49, 10.34, -4.994e-08), (76.49, 10.38, -4.994e-08), (76.49, 10.42, -4.994e-08), (76.49, 10.46, -4.994e-08), (76.49, 10.5, -4.994e-08), (76.49, 10.55, -6.243e-08), (76.28, 10.66, -9.988e-08), (76.35, 10.82, -9.988e-08), (76.39, 10.66, -9.988e-08), (76.46, 10.78, -9.988e-08), (76.48, 10.89, -9.988e-08), (76.51, 10.61, -9.988e-08), (76.48, 10.69, -9.988e-08), (76.49, 10.82, -4.994e-08), (76.24, 10.95, -9.988e-08), (76.24, 11.04, -9.988e-08), (76.33, 11.02, -9.988e-08), (76.35, 11.16, -9.988e-08), (76.45, 10.96, -9.988e-08), (76.46, 11.12, -9.988e-08), (76.45, 11.19, -9.471e-08), (76.47, 11.19, -9.089e-08), (76.27, 11.32, -9.988e-08), (76.25, 11.47, -9.815e-08), (76.25, 11.49, -8.99e-08), (76.25, 11.51, -8.647e-08), (76.29, 11.45, -9.576e-08), (76.27, 11.46, -7.616e-08), (76.28, 11.46, -4.162e-08), (76.31, 11.45, -8.229e-08), (76.35, 11.32, -7.491e-08), (76.39, 11.41, -9.746e-08), (76.33, 11.43, -9.348e-08), (76.33, 11.44, -5.693e-08), (76.35, 11.43, -8.802e-08), (76.37, 11.42, -7.401e-08), (76.4, 11.25, -9.988e-08), (76.43, 11.39, -1.11e-07), (76.38, 11.42, -4.162e-08), (76.42, 11.4, -7.877e-08), (76.41, 11.41, -8.147e-08), (76.45, 11.21, -8.94e-08), (76.45, 11.39, -8.776e-08), (76.46, 11.22, -4.162e-08), (76.47, 11.23, -9.609e-08), (76.47, 11.25, -9.681e-08), (76.47, 11.28, -4.994e-08), (76.49, 11.37, -7.786e-08), (76.48, 11.38, -6.542e-08), (76.47, 11.38, -7.277e-08), (76.19, 11.83, -9.317e-08), (76.24, 11.53, -9.488e-08), (76.25, 11.63, -9.988e-08), (76.27, 11.73, -9.988e-08), (76.21, 11.83, -8.738e-08), (76.23, 11.82, -7.731e-08), (76.24, 11.55, -8.74e-08), (76.25, 11.57, -8.482e-08), (76.27, 11.81, -9.115e-08), (76.24, 11.82, -4.528e-08), (76.26, 11.58, -4.162e-08), (76.27, 11.59, -9.221e-08), (76.29, 11.59, -8.45e-08), (76.29, 11.79, -9.399e-08), (76.28, 11.8, -6.703e-08), (76.31, 11.6, -6.3e-08), (76.31, 11.61, -9.848e-08), (76.31, 11.77, -8.993e-08), (76.3, 11.78, -6.703e-08), (76.33, 11.61, -8.914e-08), (76.35, 11.66, -9.988e-08), (76.33, 11.75, -9.261e-08), (76.32, 11.76, -6.703e-08), (76.35, 11.62, -8.025e-08), (76.35, 11.73, -8.993e-08), (76.34, 11.74, -6.703e-08), (76.36, 11.62, -4.528e-08), (76.37, 11.63, -9.518e-08), (76.37, 11.71, -9.399e-08), (76.36, 11.72, -6.703e-08), (76.39, 11.63, -8.694e-08), (76.39, 11.69, -9.399e-08), (76.38, 11.7, -6.703e-08), (76.41, 11.64, -7.604e-08), (76.41, 11.67, -9.399e-08), (76.4, 11.68, -6.703e-08), (76.42, 11.64, -3.329e-08), (76.42, 11.65, -8.449e-08), (76.42, 11.65, -9.988e-08), (76.43, 11.65, -7.658e-08), (76.43, 11.65, -7.222e-08), (76.42, 11.66, -6.703e-08), (76.44, 11.65, -4.162e-08), (76.44, 11.65, -3.329e-08), (76.17, 11.84, -6.207e-08), (76.57, 10.32, -9.988e-08), (76.57, 10.45, -9.988e-08), (76.57, 10.54, -9.988e-08), (76.69, 10.47, -9.988e-08), (76.68, 10.6, -9.988e-08), (76.77, 10.37, -9.988e-08), (76.82, 10.31, -9.411e-08), (76.83, 10.47, -9.662e-08), (76.82, 10.53, -9.535e-08), (76.57, 10.78, -9.988e-08), (76.58, 10.9, -9.988e-08), (76.6, 10.66, -9.988e-08), (76.71, 10.7, -9.988e-08), (76.68, 10.81, -9.988e-08), (76.77, 10.78, -9.988e-08), (76.78, 10.62, -9.988e-08), (76.77, 10.89, -9.441e-08), (76.82, 10.57, -8.971e-08), (76.87, 10.67, -9.926e-08), (76.85, 10.83, -1.004e-07), (76.79, 10.89, -7.758e-08), (76.6, 11.02, -9.988e-08), (76.57, 11.15, -9.988e-08), (76.57, 11.21, -9.179e-08), (76.66, 10.96, -9.775e-08), (76.61, 11.21, -9.707e-08), (76.66, 10.95, -8.326e-08), (76.67, 10.97, -8.901e-08), (76.69, 11.14, -9.988e-08), (76.71, 11.19, -1.039e-07), (76.69, 10.93, -9.506e-08), (76.66, 10.95, -4.772e-08), (76.66, 10.96, -4.772e-08), (76.67, 10.95, -3.329e-08), (76.66, 10.94, -9.427e-08), (76.67, 10.94, -7.38e-08), (76.68, 10.94, -4.412e-08), (76.69, 10.98, -7.418e-08), (76.69, 10.99, -9.938e-08), (76.72, 10.92, -7.152e-08), (76.71, 10.93, -8.032e-08), (76.71, 10.99, -8.312e-08), (76.74, 11.13, -9.43e-08), (76.74, 11.14, -8.259e-08), (76.73, 10.91, -9.317e-08), (76.73, 11.0, -6.249e-08), (76.73, 11.01, -9.82e-08), (76.73, 11.15, -9.339e-08), (76.73, 11.17, -8.565e-08), (76.72, 11.19, -6.68e-08), (76.75, 10.91, -7.758e-08), (76.75, 11.01, -8.192e-08), (76.75, 11.09, -9.33e-08), (76.75, 11.11, -8.872e-08), (76.76, 10.9, -4.412e-08), (76.76, 11.02, -4.412e-08), (76.77, 11.03, -9.223e-08), (76.77, 11.05, -9.234e-08), (76.77, 11.07, -8.49e-08), (76.76, 11.09, -6.3e-08), (76.78, 11.03, -6.259e-08), (76.48, 11.25, -6.973e-08), (76.49, 11.27, -9.196e-08), (76.51, 11.2, -5.842e-08), (76.5, 11.28, -5.527e-08), (76.51, 11.29, -8.309e-08), (76.51, 11.31, -9.926e-08), (76.52, 11.36, -1.132e-07), (76.51, 11.37, -8.092e-08), (76.53, 11.2, -7.708e-08), (76.52, 11.31, -7.192e-08), (76.53, 11.33, -9.41e-08), (76.53, 11.35, -9.597e-08), (76.55, 11.2, -8.416e-08), (76.54, 11.34, -6.326e-08), (76.55, 11.35, -7.491e-08), (76.59, 11.21, -9.018e-08), (76.63, 11.21, -9.536e-08), (76.64, 11.22, -4.439e-08), (76.65, 11.22, -7.138e-08), (76.67, 11.22, -7.816e-08), (76.71, 11.21, -9.519e-08), (76.69, 11.22, -8.468e-08), (76.7, 11.23, -8.237e-08), (76.71, 11.22, -8.99e-08), (76.71, 11.23, -7.491e-08), (76.71, 11.23, -4.162e-08), (76.83, 10.35, -9.433e-08), (76.83, 10.49, -9.31e-08), (76.83, 10.51, -9.098e-08), (76.82, 10.55, -8.706e-08), (76.83, 10.29, -8.705e-08), (76.83, 10.33, -8.823e-08), (76.83, 10.37, -9.926e-08), (76.83, 10.39, -9.692e-08), (76.83, 10.41, -9.276e-08), (76.83, 10.43, -9.275e-08), (76.83, 10.45, -9.094e-08), (76.85, 10.27, -9.677e-08), (76.85, 10.28, -6.409e-08), (76.84, 10.37, -4.786e-08), (76.84, 10.39, -4.661e-08), (76.89, 10.25, -9.419e-08), (76.88, 10.26, -5.438e-08), (76.92, 10.24, -4.217e-08), (77.02, 10.24, -5.28e-08), (77.05, 10.27, -7.92e-08), (77.07, 10.28, -7.283e-08), (77.09, 10.29, -9.198e-08), (77.1, 10.3, -6.354e-08), (77.11, 10.31, -9.05e-08), (77.12, 10.32, -4.412e-08), (76.82, 10.59, -7.437e-08), (76.81, 10.61, -9.848e-08), (76.81, 10.63, -9.458e-08), (76.81, 10.87, -9.317e-08), (76.82, 10.61, -4.756e-08), (76.83, 10.64, -8.299e-08), (76.86, 10.77, -9.988e-08), (76.87, 10.81, -9.797e-08), (76.84, 10.86, -6.429e-08), (76.83, 10.87, -7.855e-08), (76.85, 10.64, -8.324e-08), (76.85, 10.85, -7.894e-08), (76.87, 10.64, -8.511e-08), (76.87, 10.65, -9.253e-08), (76.89, 10.73, -9.525e-08), (76.89, 10.77, -9.691e-08), (76.87, 10.83, -7.491e-08), (76.88, 10.67, -5.69e-08), (76.88, 10.69, -7.915e-08), (76.89, 10.71, -8.523e-08), (76.89, 10.75, -9.119e-08), (76.89, 10.79, -9.399e-08), (76.88, 10.81, -6.973e-08), (76.9, 10.77, -4.661e-08), (76.9, 10.79, -5.244e-08), (76.8, 10.88, -4.412e-08), (77.13, 10.33, -8.987e-08), (77.15, 10.33, -9.926e-08), (77.15, 10.35, -7.55e-08), (77.17, 10.35, -9.365e-08), (77.17, 10.35, -9.496e-08), (77.17, 10.36, -4.162e-08), (77.17, 10.36, -4.439e-08), (77.19, 10.35, -9.276e-08), (77.21, 10.35, -9.588e-08), (77.23, 10.35, -9.058e-08), (77.25, 10.31, -9.5e-08), (77.25, 10.33, -8.894e-08), (77.24, 10.35, -7.436e-08), (77.27, 10.27, -9.136e-08), (77.27, 10.29, -8.407e-08), (77.26, 10.31, -5.993e-08), (75.84, 11.08, 4.528e-08), (76.08, 10.42, 4.162e-08), (75.98, 10.64, 3.329e-08), (75.88, 10.92, 4.162e-08), (76.5, 11.15, -4.994e-08), (76.49, 11.19, -3.099e-08), (76.67, 10.96, 3.329e-08), (76.78, 11.04, 4.162e-08), (76.5, 11.2, 4.162e-08), (76.7, 11.23, 3.329e-08), (76.71, 11.22, 4.162e-08), (77.04, 10.26, 3.329e-08), (77.28, 10.26, 3.329e-08)], [], [(8, 3, 4), (8, 4, 5), (8, 6, 7), (129, 9, 10), (32, 16, 17), (32, 17, 18), (57, 20, 21), (32, 422, 22), (25, 23, 24), (32, 19, 20), (32, 20, 57), (32, 27, 28), (35, 29, 30), (36, 31, 27), (36, 35, 31), (34, 5, 33), (36, 34, 35), (37, 32, 57), (38, 36, 32), (38, 32, 37), (48, 39, 40), (55, 41, 42), (44, 42, 43), (56, 44, 45), (56, 45, 46), (56, 46, 47), (56, 47, 423), (56, 423, 48), (57, 15, 49), (55, 53, 54), (57, 51, 53), (57, 53, 55), (58, 57, 55), (60, 37, 57), (62, 57, 58), (64, 58, 56), (74, 66, 67), (69, 74, 68), (720, 69, 0), (81, 76, 77), (81, 77, 71), (74, 72, 73), (83, 78, 79), (83, 79, 80), (83, 80, 75), (81, 75, 76), (83, 48, 82), (83, 82, 78), (84, 74, 720), (85, 56, 83), (85, 83, 81), (87, 86, 84), (88, 59, 85), (90, 85, 86), (99, 94, 95), (99, 97, 98), (103, 100, 101), (103, 101, 97), (106, 104, 105), (108, 105, 99), (122, 113, 109), (122, 109, 111), (122, 116, 113), (122, 118, 119), (122, 119, 114), (122, 114, 116), (122, 124, 120), (125, 122, 108), (129, 12, 13), (129, 13, 14), (133, 126, 127), (133, 131, 132), (99, 95, 134), (139, 136, 133), (138, 133, 129), (138, 129, 8), (139, 99, 136), (140, 138, 137), (117, 108, 139), (141, 139, 138), (142, 141, 140), (137, 8, 36), (144, 137, 36), (145, 38, 37), (145, 37, 143), (146, 140, 144), (146, 144, 145), (149, 140, 146), (150, 146, 147), (143, 37, 60), (151, 143, 60), (151, 60, 61), (151, 61, 62), (151, 62, 63), (152, 63, 64), (152, 64, 65), (153, 145, 151), (154, 151, 152), (148, 145, 153), (155, 153, 154), (156, 154, 152), (152, 65, 88), (152, 88, 89), (157, 152, 89), (158, 89, 90), (158, 90, 87), (156, 152, 157), (160, 157, 158), (161, 158, 159), (162, 156, 160), (166, 167, 165), (170, 92, 93), (174, 171, 172), (202, 172, 170), (178, 173, 174), (180, 175, 176), (178, 176, 177), (185, 181, 182), (194, 182, 180), (187, 183, 184), (194, 187, 185), (191, 188, 189), (194, 189, 186), (194, 186, 187), (196, 192, 193), (197, 194, 178), (201, 193, 194), (168, 164, 200), (202, 93, 123), (202, 123, 124), (203, 125, 117), (204, 122, 125), (205, 204, 203), (206, 202, 204), (208, 206, 207), (209, 207, 205), (211, 117, 141), (211, 141, 142), (212, 211, 142), (213, 205, 211), (214, 213, 212), (216, 215, 213), (217, 210, 215), (218, 142, 149), (219, 150, 148), (220, 218, 150), (221, 214, 218), (223, 214, 221), (224, 221, 220), (224, 220, 219), (225, 155, 156), (227, 225, 156), (227, 226, 225), (228, 219, 226), (229, 228, 227), (222, 219, 228), (230, 222, 228), (231, 229, 227), (231, 227, 240), (235, 163, 161), (235, 162, 163), (238, 235, 236), (239, 237, 238), (240, 227, 233), (241, 233, 235), (245, 248, 244), (247, 240, 241), (248, 241, 244), (196, 251, 168), (196, 252, 251), (255, 201, 197), (255, 197, 198), (253, 256, 252), (257, 258, 253), (201, 259, 254), (262, 201, 255), (201, 264, 261), (267, 262, 255), (269, 255, 263), (266, 271, 270), (273, 267, 268), (262, 274, 266), (277, 272, 267), (279, 276, 262), (282, 280, 208), (287, 280, 282), (284, 288, 283), (289, 285, 209), (290, 209, 286), (292, 255, 280), (281, 294, 284), (299, 281, 209), (296, 209, 285), (297, 285, 289), (301, 299, 295), (300, 302, 299), (305, 300, 299), (308, 299, 301), (304, 309, 303), (310, 209, 210), (313, 209, 310), (311, 314, 217), (315, 317, 311), (318, 319, 315), (216, 321, 320), (216, 322, 321), (312, 328, 324), (325, 330, 312), (331, 332, 325), (369, 224, 222), (333, 224, 369), (334, 312, 223), (334, 223, 224), (337, 336, 333), (339, 341, 334), (342, 334, 335), (334, 346, 339), (344, 348, 343), (351, 350, 342), (342, 343, 348), (351, 354, 350), (355, 351, 342), (360, 342, 356), (355, 362, 358), (364, 355, 342), (365, 342, 359), (368, 355, 363), (370, 230, 229), (230, 372, 232), (230, 374, 372), (370, 376, 230), (377, 333, 373), (370, 379, 378), (382, 371, 231), (371, 386, 385), (387, 380, 371), (388, 371, 381), (391, 371, 380), (392, 356, 352), (394, 231, 247), (395, 247, 248), (396, 248, 249), (398, 394, 247), (397, 399, 247), (394, 401, 384), (404, 394, 398), (400, 406, 397), (395, 407, 400), (394, 409, 401), (429, 403, 404), (395, 412, 407), (394, 414, 409), (416, 394, 410), (396, 417, 412), (413, 419, 430), (440, 435, 436), (441, 436, 437), (441, 437, 438), (455, 447, 448), (455, 448, 444), (454, 449, 450), (455, 451, 447), (455, 454, 451), (468, 460, 461), (468, 461, 457), (468, 465, 460), (468, 463, 465), (467, 438, 434), (472, 432, 433), (477, 469, 470), (477, 470, 471), (473, 477, 472), (482, 474, 475), (475, 476, 477), (481, 486, 479), (487, 491, 477), (490, 485, 486), (493, 491, 492), (496, 494, 489), (496, 489, 490), (496, 490, 481), (496, 481, 482), (497, 482, 477), (499, 477, 491), (500, 491, 495), (496, 444, 494), (501, 498, 499), (502, 497, 498), (504, 496, 497), (506, 507, 496), (510, 455, 496), (509, 511, 508), (513, 510, 496), (515, 496, 507), (516, 511, 512), (517, 514, 515), (524, 520, 521), (526, 522, 523), (532, 528, 525), (532, 525, 526), (532, 529, 530), (532, 530, 528), (441, 442, 443), (441, 443, 440), (441, 533, 534), (538, 535, 536), (540, 537, 538), (544, 539, 540), (544, 540, 441), (553, 549, 547), (553, 550, 551), (553, 551, 549), (554, 544, 545), (556, 553, 547), (556, 547, 544), (521, 519, 555), (524, 521, 553), (524, 553, 556), (557, 524, 556), (557, 556, 554), (558, 441, 467), (558, 467, 468), (560, 468, 455), (545, 441, 558), (562, 561, 559), (563, 559, 560), (565, 563, 560), (566, 561, 562), (568, 562, 564), (565, 570, 563), (573, 566, 562), (565, 574, 570), (571, 575, 565), (576, 554, 561), (578, 561, 572), (582, 576, 577), (584, 583, 576), (586, 554, 583), (587, 513, 514), (588, 510, 513), (590, 510, 588), (592, 560, 589), (591, 593, 590), (597, 560, 592), (593, 598, 589), (595, 599, 594), (602, 596, 597), (603, 560, 601), (604, 565, 603), (605, 580, 571), (754, 611, 612), (620, 616, 617), (624, 618, 620), (622, 623, 621), (628, 625, 626), (633, 626, 622), (633, 627, 628), (637, 633, 624), (644, 634, 635), (644, 635, 636), (644, 636, 630), (644, 638, 639), (644, 639, 640), (644, 642, 643), (644, 612, 641), (644, 641, 642), (650, 645, 646), (661, 648, 649), (661, 650, 647), (655, 532, 524), (660, 656, 657), (661, 652, 653), (620, 617, 659), (624, 620, 660), (624, 660, 658), (662, 532, 655), (665, 663, 662), (776, 637, 663), (666, 665, 664), (668, 557, 667), (669, 557, 668), (672, 557, 669), (673, 655, 557), (674, 557, 671), (676, 674, 675), (664, 662, 655), (664, 655, 673), (673, 674, 677), (679, 673, 678), (681, 673, 679), (682, 664, 673), (683, 673, 680), (686, 683, 684), (688, 687, 682), (667, 557, 554), (691, 667, 585), (693, 667, 692), (695, 668, 693), (702, 697, 698), (708, 1066, 703), (709, 704, 705), (709, 705, 701), (709, 701, 702), (718, 706, 707), (709, 708, 704), (717, 710, 711), (718, 711, 712), (718, 708, 709), (728, 722, 723), (731, 724, 725), (731, 725, 726), (732, 726, 727), (732, 727, 722), (732, 722, 728), (739, 734, 735), (739, 735, 730), (739, 730, 731), (742, 1067, 736), (739, 738, 734), (745, 742, 737), (745, 737, 739), (713, 699, 744), (713, 744, 742), (746, 745, 739), (746, 739, 732), (747, 713, 745), (747, 745, 746), (754, 1065, 613), (754, 614, 615), (754, 615, 609), (754, 609, 611), (759, 749, 750), (760, 1068, 755), (757, 755, 756), (759, 757, 758), (759, 751, 752), (761, 728, 760), (762, 757, 759), (763, 759, 754), (764, 732, 761), (765, 763, 754), (766, 762, 763), (767, 764, 762), (768, 766, 765), (748, 746, 764), (769, 767, 766), (769, 766, 768), (770, 644, 633), (771, 633, 637), (772, 754, 644), (773, 770, 771), (768, 765, 772), (774, 772, 773), (775, 774, 773), (778, 776, 665), (778, 665, 666), (779, 777, 776), (780, 773, 777), (780, 777, 779), (781, 779, 778), (775, 773, 780), (783, 780, 781), (786, 687, 785), (788, 666, 786), (790, 666, 788), (792, 666, 790), (793, 666, 792), (795, 797, 778), (796, 797, 795), (802, 797, 799), (804, 781, 797), (806, 802, 799), (803, 806, 799), (808, 782, 804), (720, 1, 719), (716, 720, 715), (718, 716, 717), (811, 720, 718), (814, 811, 812), (816, 813, 811), (819, 811, 814), (822, 713, 747), (823, 822, 747), (823, 747, 748), (824, 814, 822), (825, 824, 823), (827, 814, 824), (829, 825, 826), (830, 748, 767), (832, 748, 830), (832, 830, 831), (832, 831, 769), (834, 823, 832), (835, 832, 833), (838, 768, 774), (840, 839, 775), (842, 838, 839), (844, 842, 843), (848, 838, 842), (848, 842, 845), (852, 833, 838), (851, 848, 850), (853, 846, 847), (854, 847, 851), (855, 853, 847), (857, 836, 852), (852, 859, 857), (862, 860, 853), (864, 853, 858), (868, 775, 780), (869, 780, 783), (871, 783, 870), (872, 867, 775), (868, 873, 775), (868, 876, 873), (868, 878, 877), (879, 869, 874), (868, 881, 878), (884, 869, 879), (868, 885, 882), (886, 868, 869), (887, 869, 883), (886, 889, 885), (890, 886, 887), (886, 892, 889), (894, 886, 890), (886, 896, 893), (898, 886, 894), (886, 899, 896), (901, 886, 897), (906, 903, 904), (907, 899, 900), (909, 905, 906), (910, 781, 809), (911, 87, 815), (911, 815, 816), (911, 816, 817), (912, 817, 818), (912, 818, 819), (912, 819, 820), (913, 820, 821), (159, 158, 911), (914, 911, 912), (914, 912, 913), (916, 159, 914), (918, 916, 914), (920, 828, 825), (920, 825, 829), (921, 829, 826), (922, 913, 827), (922, 827, 828), (915, 913, 922), (924, 922, 920), (924, 920, 921), (925, 923, 924), (926, 914, 915), (929, 926, 923), (930, 925, 924), (931, 924, 927), (837, 1070, 835), (921, 826, 834), (933, 835, 1069), (933, 1069, 1070), (939, 932, 933), (940, 933, 936), (941, 924, 921), (945, 921, 937), (938, 943, 935), (947, 941, 946), (932, 948, 938), (953, 949, 939), (955, 924, 950), (958, 954, 939), (960, 939, 940), (961, 924, 955), (963, 957, 953), (957, 966, 962), (969, 957, 963), (1072, 967, 968), (862, 972, 861), (862, 975, 973), (863, 977, 862), (974, 933, 1070), (863, 981, 977), (978, 982, 863), (983, 985, 982), (984, 934, 933), (987, 936, 933), (988, 940, 936), (989, 990, 988), (991, 992, 940), (994, 992, 993), (1074, 996, 994), (999, 918, 914), (1002, 161, 917), (998, 1003, 916), (1008, 916, 918), (1010, 161, 1002), (1012, 1004, 1005), (236, 235, 1013), (1016, 246, 245), (1076, 1017, 246), (249, 248, 1017), (1023, 928, 926), (1026, 930, 931), (1027, 1023, 1024), (926, 1028, 1025), (1029, 929, 925), (1032, 930, 1026), (1034, 930, 1031), (929, 1036, 1035), (1039, 1030, 930), (1037, 1041, 929), (1038, 1043, 1029), (1044, 1038, 1029), (1045, 1029, 1030), (1044, 1046, 1038), (1022, 1049, 1021), (396, 249, 1019), (1050, 396, 1049), (1052, 1050, 1051), (1054, 1053, 1052), (1053, 396, 1052), (1057, 396, 1056), (1060, 1059, 1057), (1061, 1057, 1058), (1062, 413, 396), (1063, 396, 1059), (1077, 413, 1062), (307, 305, 299), (303, 300, 305), (306, 304, 303), (904, 903, 899), (907, 906, 904), (937, 921, 935), (944, 945, 942), (946, 941, 945), (938, 1071, 943), (995, 992, 994), (1075, 992, 995), (8, 11, 6), (129, 14, 9), (11, 129, 10), (32, 25, 16), (19, 32, 18), (32, 28, 422), (23, 32, 22), (27, 31, 26), (25, 32, 23), (31, 35, 30), (32, 36, 27), (33, 5, 2), (34, 8, 5), (36, 8, 34), (48, 423, 39), (55, 424, 41), (44, 55, 42), (57, 21, 15), (50, 57, 49), (53, 51, 52), (51, 57, 50), (56, 55, 44), (56, 58, 55), (61, 60, 57), (62, 61, 57), (63, 62, 58), (64, 63, 58), (65, 64, 56), (59, 65, 56), (0, 69, 421), (74, 73, 66), (68, 74, 67), (71, 77, 70), (75, 80, 425), (72, 81, 71), (78, 82, 426), (81, 83, 75), (74, 81, 72), (720, 74, 69), (83, 56, 48), (84, 81, 74), (86, 85, 81), (84, 86, 81), (85, 59, 56), (89, 88, 85), (90, 89, 85), (87, 90, 86), (99, 98, 94), (97, 101, 96), (99, 103, 97), (105, 102, 103), (99, 105, 103), (105, 108, 106), (108, 111, 107), (111, 109, 110), (113, 116, 112), (108, 122, 111), (116, 114, 115), (122, 121, 118), (122, 120, 121), (123, 93, 91), (117, 125, 108), (129, 128, 12), (8, 129, 11), (128, 133, 127), (133, 130, 131), (129, 133, 128), (135, 99, 134), (133, 136, 130), (136, 99, 135), (138, 139, 133), (137, 138, 8), (139, 108, 99), (141, 117, 139), (140, 141, 138), (38, 144, 36), (145, 144, 38), (144, 140, 137), (147, 146, 145), (148, 147, 145), (149, 142, 140), (150, 149, 146), (148, 150, 147), (152, 151, 63), (151, 145, 143), (154, 153, 151), (156, 155, 154), (155, 148, 153), (88, 65, 59), (158, 157, 89), (160, 156, 157), (161, 160, 158), (163, 162, 160), (161, 163, 160), (166, 168, 167), (170, 172, 169), (202, 174, 172), (178, 177, 173), (202, 178, 174), (178, 180, 176), (180, 182, 179), (194, 185, 182), (178, 194, 180), (185, 187, 184), (194, 191, 189), (191, 193, 190), (194, 193, 191), (198, 197, 178), (196, 199, 195), (196, 200, 199), (201, 196, 193), (197, 201, 194), (168, 166, 164), (196, 168, 200), (202, 170, 93), (122, 202, 124), (204, 202, 122), (203, 204, 125), (206, 178, 202), (205, 207, 204), (207, 206, 204), (206, 198, 178), (208, 198, 206), (209, 208, 207), (210, 209, 205), (205, 203, 117), (211, 205, 117), (212, 213, 211), (213, 215, 205), (215, 210, 205), (214, 216, 213), (311, 217, 215), (216, 311, 215), (218, 212, 142), (150, 218, 149), (219, 220, 150), (218, 214, 212), (220, 221, 218), (224, 223, 221), (222, 224, 219), (155, 226, 148), (226, 219, 148), (225, 226, 155), (227, 228, 226), (229, 230, 228), (230, 232, 222), (162, 233, 156), (234, 235, 161), (233, 227, 156), (235, 233, 162), (238, 237, 235), (241, 240, 233), (242, 237, 239), (237, 244, 235), (243, 245, 244), (244, 241, 235), (245, 246, 248), (247, 231, 240), (248, 247, 241), (168, 251, 250), (196, 253, 252), (254, 253, 196), (201, 254, 196), (254, 257, 253), (201, 260, 259), (201, 261, 260), (201, 265, 264), (201, 270, 265), (266, 270, 201), (262, 266, 201), (268, 267, 255), (269, 268, 255), (267, 272, 262), (262, 275, 274), (262, 276, 275), (279, 278, 276), (280, 255, 198), (208, 280, 198), (209, 281, 208), (283, 282, 208), (284, 283, 208), (281, 284, 208), (283, 288, 427), (290, 289, 209), (291, 263, 255), (292, 291, 255), (293, 292, 280), (295, 299, 209), (296, 295, 209), (281, 299, 298), (305, 306, 303), (308, 307, 299), (312, 216, 214), (313, 286, 209), (216, 315, 311), (311, 317, 316), (216, 318, 315), (216, 320, 318), (216, 323, 322), (216, 324, 323), (312, 324, 216), (324, 327, 326), (324, 328, 327), (312, 329, 328), (312, 330, 329), (223, 312, 214), (335, 334, 224), (336, 335, 224), (333, 336, 224), (338, 337, 333), (334, 325, 312), (334, 331, 325), (334, 340, 331), (334, 341, 340), (350, 347, 334), (342, 350, 334), (343, 342, 335), (339, 346, 345), (334, 347, 346), (347, 350, 349), (348, 352, 342), (350, 354, 353), (352, 356, 342), (351, 358, 357), (355, 358, 351), (360, 359, 342), (358, 362, 361), (364, 363, 355), (365, 364, 342), (355, 367, 366), (368, 367, 355), (232, 369, 222), (371, 370, 229), (231, 371, 229), (373, 333, 369), (230, 375, 374), (230, 376, 375), (370, 378, 376), (371, 385, 370), (382, 381, 371), (383, 382, 231), (231, 384, 383), (388, 387, 371), (371, 390, 428), (391, 390, 371), (392, 393, 356), (396, 395, 248), (395, 397, 247), (394, 384, 231), (399, 398, 247), (395, 400, 397), (384, 401, 389), (403, 402, 394), (404, 403, 394), (405, 404, 398), (401, 409, 408), (402, 410, 394), (407, 412, 411), (395, 396, 412), (394, 415, 414), (416, 415, 394), (396, 418, 417), (396, 430, 418), (413, 430, 396), (413, 420, 419), (441, 440, 436), (440, 443, 439), (447, 451, 446), (451, 454, 450), (453, 458, 452), (457, 461, 456), (454, 458, 453), (460, 465, 459), (458, 468, 457), (455, 458, 454), (463, 467, 462), (465, 463, 464), (467, 434, 466), (468, 467, 463), (455, 468, 458), (467, 441, 438), (472, 431, 432), (477, 476, 469), (431, 477, 471), (472, 477, 431), (473, 478, 477), (478, 483, 477), (481, 479, 480), (483, 487, 477), (485, 490, 484), (477, 482, 475), (487, 492, 491), (489, 494, 488), (481, 490, 486), (493, 495, 491), (494, 444, 445), (497, 496, 482), (498, 497, 477), (499, 498, 477), (496, 455, 444), (503, 502, 498), (505, 504, 497), (504, 506, 496), (508, 511, 507), (509, 512, 511), (514, 513, 496), (515, 514, 496), (511, 515, 507), (518, 517, 515), (524, 523, 520), (524, 526, 523), (528, 530, 527), (532, 531, 529), (441, 534, 442), (441, 536, 533), (441, 538, 536), (441, 540, 538), (544, 543, 539), (545, 544, 441), (542, 547, 541), (544, 542, 543), (547, 549, 546), (544, 547, 542), (549, 551, 548), (553, 555, 552), (554, 556, 544), (553, 521, 555), (524, 532, 526), (559, 558, 468), (560, 559, 468), (561, 545, 558), (559, 561, 558), (563, 564, 559), (564, 562, 559), (561, 554, 545), (568, 567, 562), (563, 570, 569), (566, 572, 561), (565, 575, 574), (577, 576, 561), (578, 577, 561), (579, 578, 572), (582, 581, 576), (583, 554, 576), (585, 667, 554), (586, 585, 554), (510, 560, 455), (589, 560, 510), (590, 589, 510), (590, 593, 589), (591, 594, 593), (597, 596, 560), (594, 599, 593), (595, 600, 599), (596, 601, 560), (603, 565, 560), (604, 571, 565), (604, 605, 571), (606, 605, 604), (605, 607, 580), (611, 609, 610), (620, 618, 619), (624, 622, 618), (622, 626, 623), (633, 628, 626), (624, 633, 622), (633, 632, 627), (630, 636, 629), (633, 631, 632), (644, 640, 634), (631, 644, 630), (644, 643, 638), (641, 612, 608), (644, 754, 612), (633, 644, 631), (532, 647, 531), (647, 650, 646), (661, 654, 648), (650, 661, 649), (532, 661, 647), (652, 658, 651), (661, 653, 654), (658, 660, 657), (661, 658, 652), (660, 620, 659), (661, 624, 658), (662, 661, 532), (663, 624, 661), (662, 663, 661), (663, 637, 624), (664, 665, 662), (557, 655, 524), (670, 669, 668), (672, 671, 557), (674, 673, 557), (675, 674, 671), (678, 673, 677), (681, 680, 673), (683, 682, 673), (684, 683, 680), (682, 687, 664), (683, 685, 682), (687, 666, 664), (689, 688, 682), (690, 689, 682), (693, 668, 667), (694, 693, 692), (699, 702, 698), (701, 705, 700), (704, 708, 703), (718, 712, 706), (708, 718, 707), (713, 709, 702), (718, 717, 711), (715, 720, 714), (722, 727, 721), (732, 731, 726), (730, 735, 729), (734, 738, 733), (732, 739, 731), (737, 742, 736), (739, 737, 738), (742, 740, 741), (743, 699, 696), (742, 744, 740), (744, 699, 743), (713, 702, 699), (745, 713, 742), (748, 747, 746), (754, 753, 1065), (614, 754, 613), (759, 758, 749), (751, 759, 750), (754, 752, 753), (757, 760, 755), (754, 759, 752), (757, 761, 760), (761, 732, 728), (762, 761, 757), (763, 762, 759), (762, 764, 761), (765, 766, 763), (764, 746, 732), (766, 767, 762), (767, 748, 764), (771, 770, 633), (770, 772, 644), (772, 765, 754), (773, 772, 770), (774, 768, 772), (665, 776, 663), (777, 771, 637), (776, 777, 637), (777, 773, 771), (778, 779, 776), (781, 780, 779), (784, 783, 781), (786, 666, 687), (787, 786, 785), (789, 788, 786), (791, 790, 788), (793, 778, 666), (793, 794, 778), (794, 795, 778), (796, 798, 797), (797, 781, 778), (802, 801, 797), (800, 803, 799), (804, 782, 781), (805, 804, 797), (801, 805, 797), (803, 807, 806), (809, 781, 782), (720, 0, 1), (713, 810, 709), (718, 720, 716), (810, 718, 709), (811, 84, 720), (812, 811, 718), (810, 812, 718), (814, 812, 810), (811, 813, 84), (813, 87, 84), (815, 87, 813), (816, 815, 813), (817, 816, 811), (818, 817, 811), (819, 818, 811), (820, 819, 814), (821, 820, 814), (822, 810, 713), (822, 814, 810), (823, 824, 822), (825, 828, 824), (826, 825, 823), (827, 821, 814), (828, 827, 824), (831, 830, 767), (769, 831, 767), (832, 823, 748), (833, 832, 769), (834, 826, 823), (835, 834, 832), (836, 835, 833), (837, 835, 836), (838, 769, 768), (839, 838, 774), (775, 839, 774), (841, 840, 775), (843, 842, 839), (838, 833, 769), (847, 846, 838), (848, 847, 838), (849, 848, 845), (846, 852, 838), (851, 847, 848), (853, 852, 846), (856, 855, 847), (852, 836, 833), (853, 860, 852), (852, 860, 859), (860, 862, 861), (863, 862, 853), (864, 863, 853), (865, 864, 858), (866, 783, 784), (869, 868, 780), (870, 783, 866), (867, 841, 775), (775, 873, 872), (874, 869, 783), (875, 783, 871), (868, 877, 876), (880, 879, 874), (868, 882, 881), (884, 883, 869), (868, 886, 885), (887, 886, 869), (888, 887, 883), (891, 890, 887), (886, 893, 892), (895, 894, 890), (898, 897, 886), (900, 899, 886), (901, 900, 886), (899, 903, 902), (906, 905, 903), (907, 904, 899), (909, 908, 905), (910, 784, 781), (912, 911, 817), (913, 912, 820), (911, 158, 87), (914, 159, 911), (915, 914, 913), (917, 161, 159), (916, 917, 159), (827, 913, 821), (921, 920, 829), (920, 922, 828), (923, 915, 922), (924, 923, 922), (923, 926, 915), (928, 919, 914), (926, 928, 914), (925, 929, 923), (931, 930, 924), (1070, 1069, 835), (835, 932, 834), (932, 921, 834), (933, 932, 835), (932, 935, 921), (932, 938, 935), (939, 949, 932), (940, 939, 933), (945, 941, 921), (942, 945, 937), (932, 949, 948), (950, 924, 941), (951, 950, 941), (957, 952, 949), (953, 957, 949), (954, 953, 939), (952, 957, 956), (959, 958, 939), (960, 959, 939), (961, 927, 924), (964, 963, 953), (965, 927, 961), (957, 967, 966), (968, 967, 957), (969, 968, 957), (970, 969, 963), (1072, 971, 967), (862, 973, 972), (1073, 974, 1070), (862, 976, 975), (862, 977, 976), (979, 978, 863), (974, 980, 933), (863, 982, 981), (978, 983, 982), (980, 984, 933), (983, 986, 985), (934, 987, 933), (988, 990, 940), (990, 991, 940), (991, 993, 992), (996, 995, 994), (1074, 997, 996), (1000, 999, 914), (919, 1000, 914), (916, 1003, 917), (916, 1004, 998), (1005, 1004, 916), (1006, 1005, 916), (1007, 1006, 916), (1008, 1007, 916), (1009, 234, 161), (1010, 1009, 161), (1012, 1011, 1004), (1013, 235, 234), (1014, 1013, 234), (1015, 238, 236), (246, 1017, 248), (1018, 1019, 249), (1020, 1021, 1019), (928, 1001, 919), (1024, 1023, 926), (1025, 1024, 926), (929, 1028, 926), (1030, 1029, 925), (930, 1030, 925), (1032, 1031, 930), (1035, 1033, 1028), (929, 1035, 1028), (1029, 1037, 929), (929, 1041, 1040), (1037, 1042, 1041), (1029, 1043, 1037), (1045, 1044, 1029), (1044, 1047, 1046), (1048, 1026, 931), (1021, 1049, 1019), (1049, 396, 1019), (1050, 1052, 396), (1054, 1055, 1053), (1053, 1056, 396), (1057, 1059, 396), (1061, 1060, 1057), (1063, 1062, 396), (1064, 1063, 1059)])
me_mesh.update()
me_mycurve_001 = bpy.data.meshes.new('myCurve.001')
me_mycurve_001.from_pydata([(71.72, 8.402, 0.0), (71.71, 8.416, 0.0), (71.74, 8.365, 0.0), (71.73, 8.377, 0.0), (71.73, 8.395, 0.0), (71.75, 8.338, 0.0), (71.75, 8.356, 0.0), (72.14, 8.603, 0.0), (71.52, 8.745, 0.0), (71.53, 8.719, 0.0), (71.53, 8.736, 0.0), (71.55, 8.681, 0.0), (71.55, 8.696, 0.0), (71.55, 8.715, 0.0), (71.58, 8.643, 0.0), (71.57, 8.657, 0.0), (71.57, 8.675, 0.0), (71.59, 8.618, 0.0), (71.59, 8.635, 0.0), (71.61, 8.579, 0.0), (71.61, 8.596, 0.0), (71.61, 8.615, 0.0), (71.64, 8.541, 0.0), (71.63, 8.556, 0.0), (71.63, 8.575, 0.0), (71.66, 8.503, 0.0), (71.65, 8.517, 0.0), (71.65, 8.535, 0.0), (71.67, 8.478, 0.0), (71.67, 8.495, 0.0), (71.69, 8.44, 0.0), (71.69, 8.456, 0.0), (71.69, 8.475, 0.0), (71.71, 8.435, 0.0), (71.5, 8.782, 0.0), (71.5, 8.79, 0.0), (71.51, 8.757, 0.0), (71.51, 8.775, 0.0), (71.51, 8.794, 0.0), (71.51, 8.812, 0.0), (71.52, 8.827, 0.0), (71.53, 8.852, 0.0), (71.53, 8.834, 0.0), (71.54, 8.865, 0.0), (71.55, 8.873, 0.0), (71.55, 8.891, 0.0), (71.57, 8.895, 0.0), (71.57, 8.913, 0.0), (71.57, 8.928, 0.0), (71.59, 8.934, 0.0), (71.59, 8.952, 0.0), (71.6, 8.966, 0.0), (71.61, 8.974, 0.0), (71.61, 8.992, 0.0), (71.63, 8.995, 0.0), (71.63, 9.03, 0.0), (71.63, 9.013, 0.0), (71.65, 9.035, 0.0), (71.65, 9.053, 0.0), (71.66, 9.068, 0.0), (71.67, 9.074, 0.0), (71.67, 9.092, 0.0), (71.68, 9.106, 0.0), (71.69, 9.114, 0.0), (71.69, 9.131, 0.0), (71.71, 9.135, 0.0), (71.71, 9.153, 0.0), (71.71, 9.169, 0.0), (71.73, 9.174, 0.0), (71.73, 9.193, 0.0), (71.74, 9.207, 0.0), (71.75, 9.214, 0.0), (71.75, 9.232, 0.0), (71.76, 9.245, 0.0), (71.78, 8.3, 0.0), (71.77, 8.316, 0.0), (71.77, 8.335, 0.0), (71.8, 8.262, 0.0), (71.79, 8.277, 0.0), (71.79, 8.295, 0.0), (71.81, 8.237, 0.0), (71.81, 8.255, 0.0), (71.83, 8.201, 0.0), (71.83, 8.216, 0.0), (71.83, 8.235, 0.0), (71.85, 8.2, 0.0), (72.04, 8.2, 0.0), (72.08, 8.2, 0.0), (71.77, 9.253, 0.0), (71.77, 9.271, 0.0), (71.79, 9.275, 0.0), (71.79, 9.293, 0.0), (71.8, 9.309, 0.0), (71.81, 9.314, 0.0), (71.81, 9.333, 0.0), (71.82, 9.347, 0.0), (71.83, 9.372, 0.0), (71.83, 9.354, 0.0), (71.84, 9.385, 0.0), (72.25, 9.46, 0.0), (71.85, 9.393, 0.0), (71.85, 9.41, 0.0), (71.87, 9.415, 0.0), (71.87, 9.448, 0.0), (71.87, 9.433, 0.0), (71.89, 9.454, 0.0), (71.89, 9.472, 0.0), (71.9, 9.486, 0.0), (71.91, 9.494, 0.0), (71.91, 9.512, 0.0), (71.93, 9.515, 0.0), (71.93, 9.533, 0.0), (71.93, 9.55, 0.0), (71.95, 9.555, 0.0), (71.95, 9.573, 0.0), (71.96, 9.588, 0.0), (71.97, 9.594, 0.0), (71.98, 9.626, 0.0), (71.97, 9.612, 0.0), (71.99, 9.634, 0.0), (71.99, 9.651, 0.0), (72.01, 9.655, 0.0), (72.01, 9.673, 0.0), (72.01, 9.689, 0.0), (72.03, 9.694, 0.0), (72.04, 9.727, 0.0), (72.03, 9.713, 0.0), (72.05, 9.734, 0.0), (72.05, 9.752, 0.0), (72.06, 9.765, 0.0), (72.07, 9.773, 0.0), (72.07, 9.791, 0.0), (72.14, 8.2, 0.0), (72.19, 8.2, 0.0), (72.29, 8.2, 0.0), (72.38, 8.2, 0.0), (72.09, 9.795, 0.0), (72.09, 9.813, 0.0), (72.1, 9.829, 0.0), (72.11, 9.834, 0.0), (72.11, 9.853, 0.0), (72.12, 9.867, 0.0), (72.13, 9.874, 0.0), (72.13, 9.892, 0.0), (72.15, 9.913, 0.0), (72.15, 9.93, 0.0), (72.15, 9.895, 0.0), (72.17, 9.935, 0.0), (72.17, 9.953, 0.0), (72.18, 9.968, 0.0), (72.19, 9.974, 0.0), (72.19, 9.993, 0.0), (72.2, 10.01, 0.0), (72.34, 10.02, 0.0), (72.21, 10.01, 0.0), (72.21, 10.03, 0.0), (72.23, 10.03, 0.0), (72.23, 10.05, 0.0), (72.23, 10.07, 0.0), (72.25, 10.07, 0.0), (72.25, 10.09, 0.0), (72.26, 10.11, 0.0), (72.27, 10.11, 0.0), (72.27, 10.13, 0.0), (72.28, 10.14, 0.0), (72.29, 10.17, 0.0), (72.29, 10.15, 0.0), (72.31, 10.17, 0.0), (72.31, 10.19, 0.0), (72.31, 10.21, 0.0), (72.33, 10.21, 0.0), (72.33, 10.23, 0.0), (72.34, 10.25, 0.0), (72.35, 10.25, 0.0), (72.35, 10.27, 0.0), (72.36, 10.28, 0.0), (72.37, 10.29, 0.0), (72.37, 10.31, 0.0), (72.39, 10.31, 0.0), (72.39, 10.33, 0.0), (72.4, 10.35, 0.0), (72.45, 8.2, 0.0), (72.53, 8.2, 0.0), (72.63, 8.2, 0.0), (72.68, 8.2, 0.0), (72.77, 8.2, 0.0), (72.62, 10.17, 0.0), (72.41, 10.35, 0.0), (72.41, 10.37, 0.0), (72.42, 10.39, 0.0), (72.43, 10.39, 0.0), (72.43, 10.41, 0.0), (72.45, 10.41, 0.0), (72.45, 10.43, 0.0), (72.45, 10.45, 0.0), (72.47, 10.45, 0.0), (72.47, 10.47, 0.0), (72.48, 10.49, 0.0), (72.49, 10.51, 0.0), (72.5, 10.53, 0.0), (72.49, 10.49, 0.0), (72.51, 10.55, 0.0), (72.51, 10.53, 0.0), (72.53, 10.55, 0.0), (72.53, 10.57, 0.0), (72.53, 10.59, 0.0), (72.55, 10.59, 0.0), (72.55, 10.61, 0.0), (72.56, 10.63, 0.0), (72.57, 10.63, 0.0), (72.57, 10.65, 0.0), (72.73, 10.71, 0.0), (72.59, 10.67, 0.0), (72.59, 10.69, 0.0), (72.61, 10.69, 0.0), (72.61, 10.71, 0.0), (72.61, 10.73, 0.0), (72.63, 10.73, 0.0), (72.63, 10.75, 0.0), (72.64, 10.77, 0.0), (72.65, 10.77, 0.0), (72.65, 10.79, 0.0), (72.66, 10.8, 0.0), (72.67, 10.83, 0.0), (72.67, 10.81, 0.0), (72.69, 10.83, 0.0), (72.69, 10.85, 0.0), (72.69, 10.87, 0.0), (72.71, 10.87, 0.0), (72.72, 10.91, 0.0), (72.86, 8.2, 0.0), (72.94, 8.2, 0.0), (73.0, 8.2, 0.0), (72.93, 9.432, 0.0), (72.71, 10.89, 0.0), (72.73, 10.91, 0.0), (72.73, 10.93, 0.0), (72.75, 10.93, 0.0), (72.75, 10.95, 0.0), (72.75, 10.97, 0.0), (72.77, 10.97, 0.0), (72.89, 11.0, 0.0), (72.77, 10.99, 0.0), (72.78, 11.01, 0.0), (72.79, 11.01, 0.0), (72.79, 11.03, 0.0), (72.8, 11.05, 0.0), (72.81, 11.05, 0.0), (72.81, 11.07, 0.0), (72.83, 11.07, 0.0), (72.83, 11.09, 0.0), (72.83, 11.11, 0.0), (72.85, 11.11, 0.0), (72.85, 11.13, 0.0), (72.86, 11.15, 0.0), (72.87, 11.15, 0.0), (72.87, 11.17, 0.0), (72.88, 11.18, 0.0), (72.89, 11.19, 0.0), (72.89, 11.21, 0.0), (72.91, 11.23, 0.0), (72.91, 11.21, 0.0), (72.92, 11.25, 0.0), (72.93, 11.25, 0.0), (72.93, 11.27, 0.0), (72.94, 11.29, 0.0), (72.95, 11.29, 0.0), (72.95, 11.31, 0.0), (72.96, 11.32, 0.0), (72.97, 11.33, 0.0), (72.97, 11.35, 0.0), (72.99, 11.35, 0.0), (72.99, 11.37, 0.0), (72.99, 11.39, 0.0), (73.01, 11.39, 0.0), (73.02, 11.43, 0.0), (73.01, 11.41, 0.0), (73.03, 11.43, 0.0), (73.03, 11.45, 0.0), (73.06, 8.2, 0.0), (73.15, 8.2, 0.0), (73.22, 8.2, 0.0), (73.3, 8.2, 0.0), (73.37, 8.2, 0.0), (73.31, 9.454, 0.0), (73.53, 11.28, 0.0), (73.05, 11.45, 0.0), (73.05, 11.47, 0.0), (73.05, 11.49, 0.0), (73.07, 11.49, 0.0), (73.07, 11.51, 0.0), (73.08, 11.53, 0.0), (73.09, 11.53, 0.0), (73.09, 11.55, 0.0), (73.1, 11.57, 0.0), (73.11, 11.57, 0.0), (73.11, 11.59, 0.0), (73.13, 11.59, 0.0), (73.13, 11.61, 0.0), (73.13, 11.63, 0.0), (73.15, 11.63, 0.0), (73.15, 11.65, 0.0), (73.16, 11.67, 0.0), (73.17, 11.67, 0.0), (73.18, 11.7, 0.0), (73.17, 11.69, 0.0), (73.19, 11.71, 0.0), (73.19, 11.73, 0.0), (73.21, 11.73, 0.0), (73.44, 8.2, 0.0), (73.54, 8.291, 0.0), (73.51, 8.2, 0.0), (73.57, 8.2, 0.0), (73.65, 8.2, 0.0), (74.43, 8.556, 0.0), (73.54, 9.055, 0.0), (73.55, 10.56, 0.0), (73.74, 8.2, 0.0), (73.8, 8.2, 0.0), (73.88, 8.2, 0.0), (73.94, 8.2, 0.0), (74.03, 8.2, 0.0), (73.73, 9.43, 0.0), (74.4, 10.37, 0.0), (74.06, 11.29, 0.0), (73.95, 11.61, 0.0), (73.99, 11.53, 0.0), (73.97, 11.57, 0.0), (73.96, 11.59, 0.0), (73.96, 11.61, 0.0), (73.98, 11.55, 0.0), (73.98, 11.57, 0.0), (73.87, 11.73, 0.0), (73.89, 11.71, 0.0), (73.91, 11.67, 0.0), (73.88, 11.73, 0.0), (73.9, 11.69, 0.0), (73.9, 11.71, 0.0), (73.93, 11.65, 0.0), (73.92, 11.67, 0.0), (73.94, 11.63, 0.0), (73.94, 11.64, 0.0), (74.13, 8.2, 0.0), (74.2, 8.2, 0.0), (74.28, 8.2, 0.0), (74.2, 11.02, 0.0), (74.34, 10.93, 0.0), (74.12, 11.31, 0.0), (74.19, 11.19, 0.0), (74.13, 11.29, 0.0), (74.15, 11.27, 0.0), (74.14, 11.29, 0.0), (74.17, 11.23, 0.0), (74.16, 11.25, 0.0), (74.16, 11.26, 0.0), (74.18, 11.21, 0.0), (74.18, 11.23, 0.0), (74.23, 11.13, 0.0), (74.21, 11.15, 0.0), (74.2, 11.17, 0.0), (74.2, 11.19, 0.0), (74.22, 11.15, 0.0), (74.25, 11.09, 0.0), (74.24, 11.11, 0.0), (74.27, 11.05, 0.0), (74.26, 11.07, 0.0), (74.26, 11.09, 0.0), (74.29, 11.01, 0.0), (74.28, 11.03, 0.0), (74.28, 11.05, 0.0), (74.31, 10.99, 0.0), (74.3, 11.01, 0.0), (74.02, 11.49, 0.0), (74.01, 11.51, 0.0), (74.0, 11.53, 0.0), (74.04, 11.45, 0.0), (74.03, 11.47, 0.0), (74.02, 11.51, 0.0), (74.07, 11.39, 0.0), (74.05, 11.43, 0.0), (74.04, 11.47, 0.0), (74.06, 11.41, 0.0), (74.06, 11.43, 0.0), (74.09, 11.37, 0.0), (74.08, 11.39, 0.0), (74.11, 11.33, 0.0), (74.1, 11.35, 0.0), (74.1, 11.37, 0.0), (74.12, 11.33, 0.0), (74.35, 8.2, 0.0), (74.43, 8.2, 0.0), (74.55, 8.2, 0.0), (74.65, 8.2, 0.0), (74.45, 9.444, 0.0), (74.69, 10.33, 0.0), (74.51, 10.63, 0.0), (74.55, 10.57, 0.0), (74.54, 10.59, 0.0), (74.53, 10.61, 0.0), (74.5, 10.65, 0.0), (74.52, 10.63, 0.0), (74.54, 10.6, 0.0), (74.59, 10.49, 0.0), (74.57, 10.53, 0.0), (74.56, 10.55, 0.0), (74.56, 10.57, 0.0), (74.58, 10.51, 0.0), (74.58, 10.53, 0.0), (74.61, 10.47, 0.0), (74.6, 10.49, 0.0), (74.64, 10.41, 0.0), (74.63, 10.43, 0.0), (74.62, 10.45, 0.0), (74.62, 10.47, 0.0), (74.34, 10.95, 0.0), (74.33, 10.95, 0.0), (74.32, 10.97, 0.0), (74.35, 10.91, 0.0), (74.37, 10.87, 0.0), (74.37, 10.89, 0.0), (74.36, 10.91, 0.0), (74.39, 10.85, 0.0), (74.38, 10.87, 0.0), (74.42, 10.81, 0.0), (74.41, 10.81, 0.0), (74.4, 10.83, 0.0), (74.4, 10.85, 0.0), (74.46, 10.73, 0.0), (74.43, 10.77, 0.0), (74.42, 10.79, 0.0), (74.45, 10.75, 0.0), (74.44, 10.77, 0.0), (74.49, 10.67, 0.0), (74.47, 10.71, 0.0), (74.46, 10.74, 0.0), (74.48, 10.69, 0.0), (74.48, 10.71, 0.0), (74.5, 10.67, 0.0), (74.32, 10.99, 0.0), (74.7, 8.2, 0.0), (74.74, 8.2, 0.0), (74.82, 8.2, 0.0), (74.9, 8.2, 0.0), (74.96, 8.2, 0.0), (75.33, 8.858, 0.0), (75.05, 9.368, 0.0), (74.82, 9.866, 0.0), (75.03, 9.735, 0.0), (74.87, 10.01, 0.0), (74.89, 9.975, 0.0), (74.88, 9.993, 0.0), (74.88, 10.01, 0.0), (74.92, 9.932, 0.0), (74.91, 9.954, 0.0), (74.9, 9.972, 0.0), (74.95, 9.875, 0.0), (74.94, 9.908, 0.0), (74.93, 9.914, 0.0), (74.92, 9.946, 0.0), (74.94, 9.893, 0.0), (74.7, 10.31, 0.0), (74.73, 10.25, 0.0), (74.72, 10.29, 0.0), (74.71, 10.29, 0.0), (74.7, 10.33, 0.0), (74.72, 10.27, 0.0), (74.77, 10.19, 0.0), (74.75, 10.23, 0.0), (74.74, 10.25, 0.0), (74.8, 10.13, 0.0), (74.76, 10.21, 0.0), (74.79, 10.15, 0.0), (74.78, 10.17, 0.0), (74.78, 10.19, 0.0), (74.81, 10.11, 0.0), (74.8, 10.15, 0.0), (74.84, 10.07, 0.0), (74.83, 10.09, 0.0), (74.82, 10.11, 0.0), (74.85, 10.05, 0.0), (74.84, 10.09, 0.0), (74.86, 10.03, 0.0), (74.86, 10.05, 0.0), (74.65, 10.39, 0.0), (74.64, 10.43, 0.0), (74.67, 10.35, 0.0), (74.67, 10.37, 0.0), (74.66, 10.39, 0.0), (74.68, 10.35, 0.0), (75.04, 8.2, 0.0), (75.23, 8.2, 0.0), (75.25, 8.215, 0.0), (75.24, 8.2, 0.0), (75.26, 8.236, 0.0), (75.26, 8.221, 0.0), (75.27, 8.255, 0.0), (75.29, 8.276, 0.0), (75.29, 9.294, 0.0), (75.25, 9.355, 0.0), (75.24, 9.373, 0.0), (75.28, 9.312, 0.0), (75.27, 9.333, 0.0), (75.26, 9.351, 0.0), (75.05, 9.713, 0.0), (75.07, 9.674, 0.0), (75.06, 9.692, 0.0), (75.13, 9.574, 0.0), (75.11, 9.595, 0.0), (75.09, 9.634, 0.0), (75.08, 9.653, 0.0), (75.08, 9.667, 0.0), (75.1, 9.613, 0.0), (75.1, 9.629, 0.0), (75.12, 9.591, 0.0), (75.17, 9.495, 0.0), (75.15, 9.534, 0.0), (75.14, 9.552, 0.0), (75.14, 9.566, 0.0), (75.19, 9.455, 0.0), (75.18, 9.49, 0.0), (75.16, 9.513, 0.0), (75.16, 9.528, 0.0), (75.18, 9.473, 0.0), (75.21, 9.434, 0.0), (75.2, 9.452, 0.0), (75.23, 9.394, 0.0), (75.22, 9.412, 0.0), (75.22, 9.426, 0.0), (75.24, 9.389, 0.0), (74.98, 9.845, 0.0), (74.97, 9.853, 0.0), (74.96, 9.87, 0.0), (74.99, 9.814, 0.0), (74.98, 9.832, 0.0), (75.01, 9.774, 0.0), (75.0, 9.793, 0.0), (75.0, 9.807, 0.0), (75.02, 9.753, 0.0), (75.02, 9.769, 0.0), (75.04, 9.731, 0.0), (75.06, 9.705, 0.0), (75.28, 8.259, 0.0), (75.3, 8.285, 0.0), (75.3, 8.297, 0.0), (75.31, 8.315, 0.0), (75.32, 8.322, 0.0), (75.32, 8.336, 0.0), (75.33, 8.355, 0.0), (75.34, 8.36, 0.0), (75.34, 8.376, 0.0), (75.35, 8.395, 0.0), (75.37, 8.416, 0.0), (75.36, 8.398, 0.0), (75.38, 8.425, 0.0), (75.41, 8.495, 0.0), (75.38, 8.437, 0.0), (75.39, 8.455, 0.0), (75.43, 8.535, 0.0), (75.4, 8.462, 0.0), (75.4, 8.476, 0.0), (75.42, 8.516, 0.0), (75.47, 8.595, 0.0), (75.42, 8.5, 0.0), (75.44, 8.538, 0.0), (75.45, 8.555, 0.0), (75.46, 8.563, 0.0), (75.46, 8.577, 0.0), (75.48, 8.616, 0.0), (75.55, 8.735, 0.0), (75.48, 8.601, 0.0), (75.49, 8.635, 0.0), (75.5, 8.656, 0.0), (75.51, 8.675, 0.0), (75.5, 8.639, 0.0), (75.53, 8.695, 0.0), (75.52, 8.678, 0.0), (75.54, 8.703, 0.0), (75.54, 8.717, 0.0), (75.56, 8.741, 0.0), (75.41, 9.075, 0.0), (75.47, 8.975, 0.0), (75.45, 9.014, 0.0), (75.43, 9.054, 0.0), (75.44, 9.032, 0.0), (75.51, 8.914, 0.0), (75.48, 8.97, 0.0), (75.46, 8.993, 0.0), (75.46, 9.008, 0.0), (75.49, 8.935, 0.0), (75.49, 8.953, 0.0), (75.5, 8.932, 0.0), (75.54, 8.869, 0.0), (75.53, 8.874, 0.0), (75.52, 8.893, 0.0), (75.52, 8.907, 0.0), (75.55, 8.835, 0.0), (75.54, 8.853, 0.0), (75.56, 8.756, 0.0), (75.57, 8.775, 0.0), (75.57, 8.813, 0.0), (75.56, 8.831, 0.0), (75.58, 8.778, 0.0), (75.59, 8.786, 0.0), (75.59, 8.788, 0.0), (75.59, 8.787, 0.0), (75.58, 8.792, 0.0), (75.58, 8.798, 0.0), (75.31, 9.254, 0.0), (75.35, 9.194, 0.0), (75.33, 9.215, 0.0), (75.3, 9.272, 0.0), (75.3, 9.287, 0.0), (75.32, 9.233, 0.0), (75.32, 9.249, 0.0), (75.4, 9.093, 0.0), (75.34, 9.211, 0.0), (75.39, 9.114, 0.0), (75.38, 9.148, 0.0), (75.37, 9.154, 0.0), (75.36, 9.172, 0.0), (75.36, 9.185, 0.0), (75.38, 9.133, 0.0), (75.4, 9.11, 0.0), (75.42, 9.071, 0.0), (72.58, 10.66, 0.0), (74.24, 11.12, 0.0), (74.76, 10.22, 0.0), (75.44, 9.046, 0.0), (75.58, 8.805, 0.0), (75.28, 9.325, 0.0)], [], [(7, 2, 3), (16, 11, 12), (7, 17, 18), (7, 18, 15), (7, 20, 21), (13, 7, 16), (7, 22, 23), (7, 23, 24), (7, 24, 20), (29, 25, 26), (7, 26, 27), (30, 31, 32), (7, 32, 29), (38, 34, 35), (13, 36, 37), (13, 37, 38), (39, 13, 38), (13, 10, 36), (42, 13, 39), (44, 42, 43), (45, 46, 44), (47, 49, 46), (48, 49, 47), (46, 13, 42), (51, 49, 50), (7, 46, 49), (52, 7, 49), (53, 7, 52), (55, 57, 56), (7, 13, 46), (7, 56, 57), (7, 57, 58), (60, 7, 58), (65, 60, 61), (63, 65, 61), (64, 65, 63), (66, 7, 65), (68, 7, 67), (69, 71, 68), (7, 5, 6), (79, 75, 76), (7, 80, 81), (79, 81, 77), (85, 82, 83), (7, 83, 84), (7, 4, 33), (7, 33, 30), (88, 71, 72), (89, 90, 88), (99, 90, 91), (93, 99, 91), (94, 99, 93), (99, 71, 90), (97, 99, 94), (99, 97, 98), (99, 7, 71), (100, 99, 98), (101, 99, 100), (103, 105, 104), (99, 104, 105), (99, 105, 107), (108, 99, 107), (110, 99, 108), (111, 113, 110), (112, 113, 111), (114, 99, 113), (116, 99, 114), (119, 99, 118), (121, 99, 119), (122, 99, 121), (123, 99, 122), (124, 125, 99), (126, 125, 124), (127, 99, 125), (128, 99, 127), (129, 99, 128), (131, 99, 130), (136, 139, 99), (138, 136, 137), (140, 142, 139), (141, 142, 140), (186, 99, 139), (146, 139, 142), (145, 147, 144), (148, 149, 147), (153, 146, 147), (153, 147, 149), (150, 153, 149), (152, 153, 151), (156, 153, 155), (157, 153, 156), (159, 153, 157), (160, 153, 159), (161, 153, 160), (163, 153, 162), (166, 153, 163), (186, 153, 166), (186, 166, 167), (186, 167, 169), (170, 186, 169), (172, 186, 171), (174, 176, 173), (175, 176, 174), (186, 7, 99), (178, 186, 176), (186, 178, 179), (187, 186, 179), (188, 186, 187), (189, 190, 188), (191, 186, 190), (193, 186, 192), (195, 186, 194), (200, 195, 197), (202, 200, 198), (203, 186, 202), (206, 203, 204), (208, 211, 207), (211, 203, 206), (211, 209, 210), (211, 186, 203), (212, 211, 210), (213, 211, 212), (214, 217, 211), (215, 217, 214), (216, 217, 215), (211, 217, 218), (220, 211, 218), (221, 211, 220), (224, 211, 221), (223, 225, 224), (211, 224, 225), (227, 225, 226), (228, 211, 225), (229, 235, 234), (236, 237, 235), (241, 234, 237), (238, 241, 237), (239, 241, 238), (241, 240, 242), (244, 241, 242), (246, 241, 245), (249, 241, 247), (250, 241, 249), (251, 241, 250), (253, 241, 252), (257, 241, 256), (241, 254, 255), (259, 241, 258), (263, 261, 262), (265, 266, 264), (285, 241, 261), (285, 261, 263), (285, 263, 266), (269, 266, 268), (270, 271, 269), (285, 266, 271), (272, 285, 271), (273, 285, 272), (284, 7, 233), (278, 286, 277), (285, 276, 286), (288, 286, 287), (292, 285, 286), (289, 292, 286), (291, 292, 290), (294, 285, 293), (296, 285, 295), (300, 285, 298), (285, 300, 301), (303, 285, 301), (307, 308, 306), (285, 305, 308), (310, 309, 7), (314, 313, 310), (310, 7, 314), (314, 7, 315), (323, 284, 186), (322, 315, 284), (323, 186, 316), (323, 316, 285), (323, 322, 284), (324, 323, 285), (328, 285, 325), (331, 326, 327), (332, 285, 308), (336, 334, 333), (339, 285, 334), (341, 285, 338), (323, 314, 322), (393, 314, 323), (348, 345, 324), (349, 324, 347), (351, 324, 349), (352, 348, 324), (354, 324, 350), (355, 348, 352), (359, 345, 348), (361, 357, 358), (363, 345, 357), (366, 345, 362), (369, 345, 364), (371, 345, 367), (373, 285, 326), (377, 372, 373), (378, 324, 285), (380, 375, 376), (381, 378, 285), (382, 285, 379), (384, 324, 378), (385, 347, 324), (386, 324, 383), (388, 347, 385), (396, 323, 395), (400, 398, 395), (401, 397, 398), (404, 323, 396), (406, 402, 323), (407, 323, 403), (409, 323, 402), (413, 323, 408), (415, 346, 345), (419, 323, 417), (422, 323, 418), (425, 323, 421), (429, 323, 423), (430, 427, 323), (431, 323, 428), (432, 395, 323), (433, 323, 427), (436, 432, 433), (437, 395, 432), (438, 345, 370), (445, 393, 323), (445, 314, 393), (446, 445, 323), (447, 445, 446), (451, 446, 448), (453, 446, 449), (457, 446, 452), (458, 452, 453), (459, 455, 456), (460, 323, 394), (463, 323, 460), (464, 460, 394), (466, 323, 461), (626, 466, 467), (472, 446, 466), (474, 446, 469), (475, 469, 471), (477, 446, 474), (479, 446, 476), (480, 476, 477), (481, 448, 446), (482, 446, 479), (484, 410, 411), (487, 323, 483), (488, 394, 485), (491, 490, 314), (491, 492, 490), (493, 494, 491), (501, 497, 445), (502, 445, 498), (503, 445, 447), (508, 445, 504), (511, 507, 445), (512, 445, 508), (516, 445, 506), (519, 445, 514), (521, 514, 515), (522, 518, 519), (523, 445, 518), (527, 445, 523), (528, 445, 525), (531, 446, 455), (533, 446, 529), (535, 446, 532), (538, 447, 534), (496, 541, 495), (314, 543, 542), (314, 545, 544), (314, 549, 548), (551, 552, 550), (561, 314, 444), (314, 555, 551), (557, 554, 314), (554, 558, 556), (560, 562, 554), (561, 564, 557), (561, 565, 564), (567, 569, 561), (444, 570, 567), (571, 573, 570), (574, 575, 572), (568, 577, 576), (582, 444, 579), (581, 580, 444), (583, 581, 582), (585, 444, 580), (586, 580, 581), (588, 584, 444), (589, 444, 585), (590, 584, 588), (593, 444, 584), (596, 444, 591), (444, 597, 578), (600, 444, 595), (602, 598, 444), (603, 604, 602), (628, 444, 599), (607, 445, 497), (629, 500, 501), (610, 607, 497), (612, 609, 607), (615, 608, 609), (616, 614, 444), (619, 444, 608), (621, 616, 617), (579, 444, 614), (622, 614, 616), (606, 605, 444), (605, 603, 602), (1, 4, 0), (7, 6, 2), (4, 7, 3), (10, 13, 9), (13, 16, 12), (15, 18, 14), (7, 21, 17), (16, 7, 15), (20, 24, 19), (7, 27, 22), (7, 29, 26), (29, 32, 28), (7, 30, 32), (33, 4, 1), (38, 37, 34), (36, 10, 8), (40, 42, 39), (41, 43, 42), (44, 46, 42), (51, 52, 49), (53, 54, 7), (54, 56, 7), (59, 60, 58), (62, 63, 61), (65, 7, 60), (66, 67, 7), (68, 71, 7), (70, 71, 69), (7, 76, 5), (79, 74, 75), (7, 79, 76), (79, 77, 78), (7, 84, 80), (79, 7, 81), (7, 85, 83), (7, 86, 85), (7, 87, 86), (73, 88, 72), (88, 90, 71), (92, 93, 91), (95, 97, 94), (96, 98, 97), (101, 102, 99), (102, 104, 99), (106, 107, 105), (109, 110, 108), (110, 113, 99), (115, 116, 114), (116, 118, 99), (117, 119, 118), (120, 121, 119), (123, 124, 99), (129, 130, 99), (7, 132, 87), (7, 133, 132), (7, 134, 133), (7, 135, 134), (131, 136, 99), (138, 139, 136), (143, 146, 142), (144, 147, 146), (146, 186, 139), (151, 153, 150), (152, 154, 153), (154, 155, 153), (153, 186, 146), (158, 159, 157), (161, 162, 153), (164, 166, 163), (165, 167, 166), (168, 169, 167), (171, 186, 170), (172, 173, 186), (173, 176, 186), (177, 178, 176), (7, 181, 135), (7, 182, 181), (7, 183, 182), (7, 184, 183), (7, 185, 184), (186, 233, 7), (180, 187, 179), (188, 190, 186), (191, 192, 186), (193, 194, 186), (196, 197, 195), (200, 186, 195), (199, 202, 198), (201, 203, 202), (202, 186, 200), (205, 206, 204), (207, 211, 206), (208, 209, 211), (624, 212, 210), (213, 214, 211), (219, 220, 218), (222, 224, 221), (227, 228, 225), (7, 230, 185), (7, 231, 230), (7, 232, 231), (228, 234, 211), (235, 237, 234), (239, 240, 241), (241, 211, 234), (241, 186, 211), (243, 244, 242), (245, 241, 244), (246, 247, 241), (248, 249, 247), (251, 252, 241), (253, 254, 241), (256, 241, 255), (257, 258, 241), (259, 261, 241), (260, 262, 261), (264, 266, 263), (267, 268, 266), (269, 271, 266), (273, 274, 285), (274, 276, 285), (275, 277, 276), (7, 279, 232), (7, 280, 279), (7, 281, 280), (7, 282, 281), (7, 283, 282), (284, 315, 7), (186, 284, 233), (285, 186, 241), (277, 286, 276), (288, 289, 286), (290, 292, 289), (293, 285, 292), (294, 295, 285), (296, 297, 285), (297, 298, 285), (299, 300, 298), (302, 303, 301), (303, 305, 285), (304, 306, 305), (306, 308, 305), (7, 309, 283), (310, 311, 309), (310, 312, 311), (310, 313, 312), (285, 316, 186), (314, 317, 313), (314, 318, 317), (314, 319, 318), (314, 320, 319), (314, 321, 320), (322, 314, 315), (327, 326, 285), (328, 327, 285), (329, 328, 325), (331, 330, 326), (332, 333, 285), (334, 285, 333), (335, 333, 332), (337, 336, 333), (339, 338, 285), (340, 325, 285), (341, 340, 285), (314, 342, 321), (314, 343, 342), (314, 344, 343), (345, 346, 323), (324, 345, 323), (351, 350, 324), (353, 352, 324), (354, 353, 324), (356, 355, 352), (358, 357, 345), (359, 358, 345), (360, 359, 348), (363, 362, 345), (625, 363, 357), (365, 364, 345), (366, 365, 345), (368, 367, 345), (369, 368, 345), (371, 370, 345), (373, 372, 285), (374, 373, 326), (376, 375, 285), (372, 376, 285), (375, 379, 285), (382, 381, 285), (384, 383, 324), (386, 385, 324), (387, 386, 383), (314, 389, 344), (314, 390, 389), (314, 391, 390), (314, 392, 391), (397, 396, 395), (398, 397, 395), (404, 403, 323), (405, 404, 396), (407, 406, 323), (409, 408, 323), (411, 410, 323), (412, 411, 323), (413, 412, 323), (415, 414, 346), (416, 415, 345), (417, 323, 346), (419, 418, 323), (420, 419, 417), (422, 421, 323), (424, 423, 323), (425, 424, 323), (426, 425, 421), (429, 428, 323), (431, 430, 323), (433, 432, 323), (434, 427, 430), (436, 435, 432), (437, 399, 395), (438, 416, 345), (314, 439, 392), (314, 440, 439), (314, 441, 440), (314, 442, 441), (314, 443, 442), (445, 444, 314), (450, 449, 446), (451, 450, 446), (453, 452, 446), (454, 453, 449), (456, 455, 446), (457, 456, 446), (462, 461, 323), (463, 462, 323), (465, 461, 462), (466, 446, 323), (467, 466, 461), (468, 467, 461), (626, 470, 466), (471, 469, 446), (472, 471, 446), (473, 472, 466), (477, 476, 446), (478, 477, 474), (482, 481, 446), (410, 483, 323), (485, 394, 323), (486, 485, 323), (487, 486, 323), (314, 489, 443), (314, 490, 489), (314, 493, 491), (314, 495, 493), (314, 496, 495), (542, 496, 314), (499, 498, 445), (501, 500, 497), (502, 501, 445), (503, 504, 445), (505, 504, 503), (507, 506, 445), (509, 508, 504), (510, 509, 504), (512, 511, 445), (513, 506, 507), (515, 514, 445), (516, 515, 445), (517, 516, 506), (519, 518, 445), (521, 520, 514), (524, 523, 518), (526, 525, 445), (527, 526, 445), (528, 499, 445), (530, 529, 446), (531, 530, 446), (533, 532, 446), (534, 447, 446), (535, 534, 446), (536, 535, 532), (538, 537, 447), (539, 503, 447), (540, 505, 503), (314, 544, 543), (314, 546, 545), (314, 547, 546), (314, 548, 547), (314, 550, 549), (314, 551, 550), (561, 557, 314), (551, 555, 553), (314, 556, 555), (314, 554, 556), (554, 559, 558), (557, 560, 554), (557, 564, 563), (561, 566, 565), (444, 567, 561), (444, 571, 570), (572, 571, 444), (444, 574, 572), (568, 574, 444), (568, 576, 574), (582, 581, 444), (627, 583, 582), (587, 586, 581), (589, 588, 444), (592, 591, 444), (593, 592, 444), (594, 593, 584), (444, 578, 568), (596, 595, 444), (444, 598, 597), (600, 599, 444), (602, 601, 598), (444, 605, 602), (628, 606, 444), (608, 444, 445), (609, 608, 445), (607, 609, 445), (611, 610, 497), (613, 612, 607), (617, 616, 444), (618, 617, 444), (619, 618, 444), (620, 619, 608), (623, 582, 579)])
me_mycurve_001.update()

# ---- objects
ob_mycurve = bpy.data.objects.new('myCurve', me_mesh)
ob_mycurve_001 = bpy.data.objects.new('myCurve.001', me_mycurve_001)

# ---- transforms, parenting, visibility, modifiers, constraints
ob_mycurve.location = (0.0, 0.0, 0.0)
_m = ob_mycurve.modifiers.new('Auto Smooth', 'NODES')
_m.node_group = ng_auto_smooth
_gi = [s.identifier for s in ng_auto_smooth.interface.items_tree if s.item_type == 'SOCKET' and s.in_out == 'INPUT']
_m[_gi[1]] = 3.142  # Angle
ob_mycurve_001.location = (0.0, 0.0, 0.0)

# ---- collection membership
scene.collection.objects.link(ob_mycurve)
col_collection.objects.link(ob_mycurve_001)

# ---- scene / render settings (as saved in the file)
scene.frame_start = 1; scene.frame_end = 250; scene.frame_set(1)
scene.render.engine = 'BLENDER_EEVEE_NEXT'
scene.cycles.sampling_pattern = 'TABULATED_SOBOL'
scene.cycles.use_light_tree = False
scene.view_settings.view_transform = 'Filmic'
bpy.context.view_layer.update()

# ---- added for rendering (the .blend has no active camera and no usable light): camera, sun
cam_auto = bpy.data.cameras.new('AutoCamera')
cam_auto.lens = 50.0
cam_auto.sensor_width = 36.0
cam_auto.clip_end = 1000.0
ob_auto_camera = bpy.data.objects.new('AutoCamera', cam_auto)
scene.collection.objects.link(ob_auto_camera)
ob_auto_camera.location = (81.3689, 2.18938, 5.53556)
ob_auto_camera.rotation_euler = (1.09748, -7.21219e-08, 0.694738)
scene.camera = ob_auto_camera
light_auto_sun = bpy.data.lights.new('AutoSun', 'SUN')
light_auto_sun.energy = 3.0
light_auto_sun.angle = 0.0523599
ob_auto_sun = bpy.data.objects.new('AutoSun', light_auto_sun)
scene.collection.objects.link(ob_auto_sun)
ob_auto_sun.rotation_euler = (0.872665, 0.174533, 0.523599)
bpy.context.view_layer.update()
